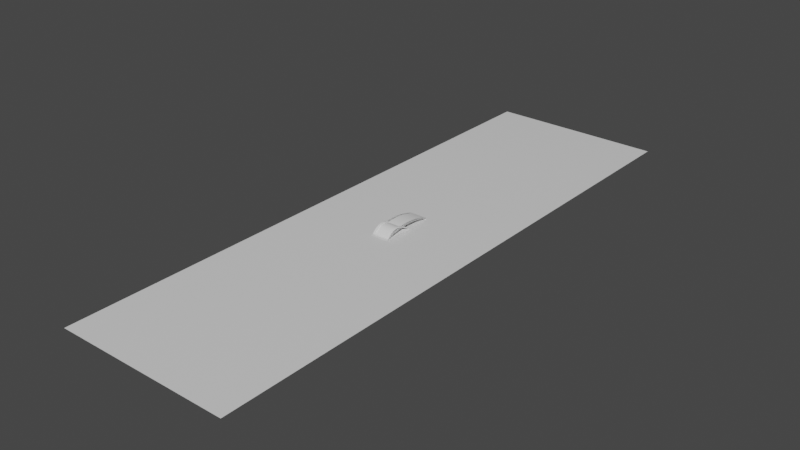 # Source: models.blend  (saved by Blender 2.93.20; exported with 4.5.12 LTS)
import bpy
from mathutils import Matrix  # noqa: F401  (used for matrix-valued properties, if any)

bpy.ops.wm.read_factory_settings(use_empty=True)
scene = bpy.context.scene
scene.name = 'Scene'

# ---- collections
col_collection = bpy.data.collections.new('Collection'); scene.collection.children.link(col_collection)
col_particles = bpy.data.collections.new('Particles'); scene.collection.children.link(col_particles)

# ---- materials (node trees are filled in below, after node groups)
mat_none = bpy.data.materials.new('None')
mat_none.use_transparent_shadow = False
mat_none.roughness = 0.2546
mat_none.specular_intensity = 0.8

# ---- node groups
ng_auto_smooth = bpy.data.node_groups.new('Auto Smooth', 'GeometryNodeTree')
_s = ng_auto_smooth.interface.new_socket(name='Geometry', in_out='OUTPUT', socket_type='NodeSocketGeometry')
_s = ng_auto_smooth.interface.new_socket(name='Geometry', in_out='INPUT', socket_type='NodeSocketGeometry')
_s = ng_auto_smooth.interface.new_socket(name='Angle', in_out='INPUT', socket_type='NodeSocketFloat')
_s.subtype = 'ANGLE'
_s.min_value = 0.0
_s.max_value = 3.142
ng_auto_smooth.is_modifier = True
_N = ng_auto_smooth.nodes; _L = ng_auto_smooth.links
n0 = _N.new('NodeGroupOutput'); n0.name = 'Group Output'; n0.location = (480, -100)
n1 = _N.new('NodeGroupInput'); n1.name = 'Group Input'; n1.location = (-420, -300)
n2 = _N.new('NodeGroupInput'); n2.name = 'Group Input.001'; n2.location = (-60, -100)
n3 = _N.new('GeometryNodeSetShadeSmooth'); n3.name = 'Set Shade Smooth'; n3.location = (120, -100)
n3.domain = 'EDGE'
n4 = _N.new('GeometryNodeSetShadeSmooth'); n4.name = 'Set Shade Smooth.001'; n4.location = (300, -100)
n5 = _N.new('GeometryNodeInputMeshEdgeAngle'); n5.name = 'Edge Angle'; n5.location = (-420, -220)
n6 = _N.new('GeometryNodeInputEdgeSmooth'); n6.name = 'Is Edge Smooth'; n6.location = (-60, -160)
n7 = _N.new('GeometryNodeInputShadeSmooth'); n7.name = 'Is Face Smooth'; n7.location = (-240, -340)
n8 = _N.new('FunctionNodeBooleanMath'); n8.name = 'Boolean Math'; n8.location = (-60, -220)
n9 = _N.new('FunctionNodeCompare'); n9.name = 'Compare'; n9.location = (-240, -180)
n9.operation = 'LESS_EQUAL'
_L.new(n5.outputs[0], n9.inputs[0])
_L.new(n4.outputs[0], n0.inputs[0])
_L.new(n1.outputs[1], n9.inputs[1])
_L.new(n9.outputs[0], n8.inputs[0])
_L.new(n7.outputs[0], n8.inputs[1])
_L.new(n2.outputs[0], n3.inputs[0])
_L.new(n6.outputs[0], n3.inputs[1])
_L.new(n3.outputs[0], n4.inputs[0])
_L.new(n8.outputs[0], n3.inputs[2])
n0.is_active_output = True

# ---- material node trees
mat_none.use_nodes = True; mat_none.node_tree.nodes.clear()
_N = mat_none.node_tree.nodes; _L = mat_none.node_tree.links
n0 = _N.new('ShaderNodeBsdfPrincipled'); n0.name = 'Principled BSDF'; n0.location = (10, 300)
n0.distribution = 'GGX'
n0.subsurface_method = 'BURLEY'
n0.inputs[2].default_value = 0.2546
n0.inputs[3].default_value = 1.45
n0.inputs[13].default_value = 0.8
n0.inputs[27].default_value = (0.0, 0.0, 0.0, 1.0)
n0.inputs[28].default_value = 1.0
n1 = _N.new('ShaderNodeOutputMaterial'); n1.name = 'Material Output'; n1.location = (300, 300)
_L.new(n0.outputs[0], n1.inputs[0])
n1.is_active_output = True

# ---- world
world_world = bpy.data.worlds.new('World'); scene.world = world_world
world_world.use_nodes = True; world_world.node_tree.nodes.clear()
_N = world_world.node_tree.nodes; _L = world_world.node_tree.links
n0 = _N.new('ShaderNodeOutputWorld'); n0.name = 'World Output'; n0.location = (300, 300)
n1 = _N.new('ShaderNodeBackground'); n1.name = 'Background'; n1.location = (10, 300)
n1.inputs[0].default_value = (0.05088, 0.05088, 0.05088, 1.0)
_L.new(n1.outputs[0], n0.inputs[0])
n0.is_active_output = True
world_world.color = (0.05088, 0.05088, 0.05088)
world_world.use_sun_shadow = False
world_world.sun_shadow_jitter_overblur = 0.0

# ---- meshes
me_plane = bpy.data.meshes.new('Plane')
me_plane.from_pydata([(-0.3, -1.0, 0.0), (0.3, -1.0, 0.0), (-0.3, 1.0, 0.0), (0.3, 1.0, 0.0)], [], [(0, 1, 3, 2)])
_uv = me_plane.uv_layers.new(name='UVMap')
_uv.uv.foreach_set('vector', [0.0, 0.0, 1.0, 0.0, 1.0, 1.0, 0.0, 1.0])
me_plane.use_remesh_fix_poles = True
me_plane.use_remesh_preserve_attributes = False
me_plane.update()
me_plane_005 = bpy.data.meshes.new('Plane.005')
me_plane_005.from_pydata([(-0.5892, -0.5892, 0.0), (0.5892, -0.5892, 0.0), (-0.5892, 0.5892, 0.0), (0.5892, 0.5892, 0.0), (-0.6843, 0.465, 0.0), (-0.7565, 0.3229, 0.0), (-0.8013, 0.1656, 0.0), (-0.8165, 0.0, 0.0), (-0.8013, -0.1656, 0.0), (-0.7565, -0.3229, 0.0), (-0.6843, -0.465, 0.0), (-0.465, -0.6843, 0.0), (-0.3229, -0.7565, 0.0), (-0.1656, -0.8013, 0.0), (0.0, -0.8165, 0.0), (0.1656, -0.8013, 0.0), (0.3229, -0.7565, 0.0), (0.465, -0.6843, 0.0), (0.6843, -0.465, 0.0), (0.7565, -0.3229, 0.0), (0.8013, -0.1656, 0.0), (0.8165, 0.0, 0.0), (0.8013, 0.1656, 0.0), (0.7565, 0.3229, 0.0), (0.6843, 0.465, 0.0), (0.465, 0.6843, 0.0), (0.3229, 0.7565, 0.0), (0.1656, 0.8013, 0.0), (0.0, 0.8165, 0.0), (-0.1656, 0.8013, 0.0), (-0.3229, 0.7565, 0.0), (-0.465, 0.6843, 0.0), (-0.5488, -0.5488, 0.0), (-0.3893, -0.6256, 0.0), (-0.2037, -0.6812, 0.0), (0.0, -0.7019, 0.0), (0.2037, -0.6812, 0.0), (0.3893, -0.6256, 0.0), (0.5488, -0.5488, 0.0), (-0.6256, -0.3893, 0.0), (-0.4685, -0.4685, 0.0), (-0.2626, -0.5485, 0.0), (0.0, -0.5873, 0.0), (0.2626, -0.5485, 0.0), (0.4685, -0.4685, 0.0), (0.6256, -0.3893, 0.0), (-0.6812, -0.2037, 0.0), (-0.5485, -0.2626, 0.0), (-0.366, -0.366, 0.0), (0.0, -0.4727, 0.0), (0.366, -0.366, 0.0), (0.5485, -0.2626, 0.0), (0.6812, -0.2037, 0.0), (-0.7019, 6.418e-09, 0.0), (-0.5873, -2.387e-09, 0.0), (-0.4727, 4.563e-09, 0.0), (0.0, 0.3582, 0.0), (0.4727, 2.882e-09, 0.0), (0.5873, 0.0, 0.0), (0.7019, -3.803e-09, 0.0), (-0.6812, 0.2037, 0.0), (-0.5485, 0.2626, 0.0), (-0.366, 0.366, 0.0), (0.0, 0.4727, 0.0), (0.366, 0.366, 0.0), (0.5485, 0.2626, 0.0), (0.6812, 0.2037, 0.0), (-0.6256, 0.3893, 0.0), (-0.4685, 0.4685, 0.0), (-0.2626, 0.5485, 0.0), (0.0, 0.5873, 0.0), (0.2626, 0.5485, 0.0), (0.4685, 0.4685, 0.0), (0.6256, 0.3893, 0.0), (-0.5488, 0.5488, 0.0), (-0.3893, 0.6256, 0.0), (-0.2037, 0.6812, 0.0), (0.0, 0.7019, 0.0), (0.2037, 0.6812, 0.0), (0.3893, 0.6256, 0.0), (0.5488, 0.5488, 0.0)], [], [(32, 33, 40, 39), (33, 34, 41, 40), (34, 35, 42, 41), (35, 36, 43, 42), (36, 37, 44, 43), (37, 38, 45, 44), (39, 40, 47, 46), (40, 41, 48, 47), (41, 42, 49, 48), (42, 43, 50, 49), (43, 44, 51, 50), (44, 45, 52, 51), (46, 47, 54, 53), (47, 48, 55, 54), (48, 49, 56, 55), (49, 50, 57, 56), (50, 51, 58, 57), (51, 52, 59, 58), (53, 54, 61, 60), (54, 55, 62, 61), (55, 56, 63, 62), (56, 57, 64, 63), (57, 58, 65, 64), (58, 59, 66, 65), (60, 61, 68, 67), (61, 62, 69, 68), (62, 63, 70, 69), (63, 64, 71, 70), (64, 65, 72, 71), (65, 66, 73, 72), (67, 68, 75, 74), (68, 69, 76, 75), (69, 70, 77, 76), (70, 71, 78, 77), (71, 72, 79, 78), (72, 73, 80, 79), (0, 11, 32, 10), (11, 12, 33, 32), (12, 13, 34, 33), (13, 14, 35, 34), (14, 15, 36, 35), (15, 16, 37, 36), (16, 17, 38, 37), (17, 1, 18, 38), (38, 18, 19, 45), (45, 19, 20, 52), (52, 20, 21, 59), (59, 21, 22, 66), (66, 22, 23, 73), (73, 23, 24, 80), (80, 24, 3, 25), (79, 80, 25, 26), (78, 79, 26, 27), (77, 78, 27, 28), (76, 77, 28, 29), (75, 76, 29, 30), (74, 75, 30, 31), (4, 74, 31, 2), (5, 67, 74, 4), (6, 60, 67, 5), (7, 53, 60, 6), (8, 46, 53, 7), (9, 39, 46, 8), (10, 32, 39, 9)])
_uv = me_plane_005.uv_layers.new(name='UVMap')
_uv.uv.foreach_set('vector', [0.125, 0.125, 0.25, 0.125, 0.25, 0.25, 0.125, 0.25, 0.25, 0.125, 0.375, 0.125, 0.375, 0.25, 0.25, 0.25, 0.375, 0.125, 0.5, 0.125, 0.5, 0.25, 0.375, 0.25, 0.5, 0.125, 0.625, 0.125, 0.625, 0.25, 0.5, 0.25, 0.625, 0.125, 0.75, 0.125, 0.75, 0.25, 0.625, 0.25, 0.75, 0.125, 0.875, 0.125, 0.875, 0.25, 0.75, 0.25, 0.125, 0.25, 0.25, 0.25, 0.25, 0.375, 0.125, 0.375, 0.25, 0.25, 0.375, 0.25, 0.375, 0.375, 0.25, 0.375, 0.375, 0.25, 0.5, 0.25, 0.5, 0.375, 0.375, 0.375, 0.5, 0.25, 0.625, 0.25, 0.625, 0.375, 0.5, 0.375, 0.625, 0.25, 0.75, 0.25, 0.75, 0.375, 0.625, 0.375, 0.75, 0.25, 0.875, 0.25, 0.875, 0.375, 0.75, 0.375, 0.125, 0.375, 0.25, 0.375, 0.25, 0.5, 0.125, 0.5, 0.25, 0.375, 0.375, 0.375, 0.375, 0.5, 0.25, 0.5, 0.375, 0.375, 0.5, 0.375, 0.5, 0.5, 0.375, 0.5, 0.5, 0.375, 0.625, 0.375, 0.625, 0.5, 0.5, 0.5, 0.625, 0.375, 0.75, 0.375, 0.75, 0.5, 0.625, 0.5, 0.75, 0.375, 0.875, 0.375, 0.875, 0.5, 0.75, 0.5, 0.125, 0.5, 0.25, 0.5, 0.25, 0.625, 0.125, 0.625, 0.25, 0.5, 0.375, 0.5, 0.375, 0.625, 0.25, 0.625, 0.375, 0.5, 0.5, 0.5, 0.5, 0.625, 0.375, 0.625, 0.5, 0.5, 0.625, 0.5, 0.625, 0.625, 0.5, 0.625, 0.625, 0.5, 0.75, 0.5, 0.75, 0.625, 0.625, 0.625, 0.75, 0.5, 0.875, 0.5, 0.875, 0.625, 0.75, 0.625, 0.125, 0.625, 0.25, 0.625, 0.25, 0.75, 0.125, 0.75, 0.25, 0.625, 0.375, 0.625, 0.375, 0.75, 0.25, 0.75, 0.375, 0.625, 0.5, 0.625, 0.5, 0.75, 0.375, 0.75, 0.5, 0.625, 0.625, 0.625, 0.625, 0.75, 0.5, 0.75, 0.625, 0.625, 0.75, 0.625, 0.75, 0.75, 0.625, 0.75, 0.75, 0.625, 0.875, 0.625, 0.875, 0.75, 0.75, 0.75, 0.125, 0.75, 0.25, 0.75, 0.25, 0.875, 0.125, 0.875, 0.25, 0.75, 0.375, 0.75, 0.375, 0.875, 0.25, 0.875, 0.375, 0.75, 0.5, 0.75, 0.5, 0.875, 0.375, 0.875, 0.5, 0.75, 0.625, 0.75, 0.625, 0.875, 0.5, 0.875, 0.625, 0.75, 0.75, 0.75, 0.75, 0.875, 0.625, 0.875, 0.75, 0.75, 0.875, 0.75, 0.875, 0.875, 0.75, 0.875, 0.0, 0.0, 0.125, 0.0, 0.125, 0.125, 0.0, 0.125, 0.125, 0.0, 0.25, 0.0, 0.25, 0.125, 0.125, 0.125, 0.25, 0.0, 0.375, 0.0, 0.375, 0.125, 0.25, 0.125, 0.375, 0.0, 0.5, 0.0, 0.5, 0.125, 0.375, 0.125, 0.5, 0.0, 0.625, 0.0, 0.625, 0.125, 0.5, 0.125, 0.625, 0.0, 0.75, 0.0, 0.75, 0.125, 0.625, 0.125, 0.75, 0.0, 0.875, 0.0, 0.875, 0.125, 0.75, 0.125, 0.875, 0.0, 1.0, 0.0, 1.0, 0.125, 0.875, 0.125, 0.875, 0.125, 1.0, 0.125, 1.0, 0.25, 0.875, 0.25, 0.875, 0.25, 1.0, 0.25, 1.0, 0.375, 0.875, 0.375, 0.875, 0.375, 1.0, 0.375, 1.0, 0.5, 0.875, 0.5, 0.875, 0.5, 1.0, 0.5, 1.0, 0.625, 0.875, 0.625, 0.875, 0.625, 1.0, 0.625, 1.0, 0.75, 0.875, 0.75, 0.875, 0.75, 1.0, 0.75, 1.0, 0.875, 0.875, 0.875, 0.875, 0.875, 1.0, 0.875, 1.0, 1.0, 0.875, 1.0, 0.75, 0.875, 0.875, 0.875, 0.875, 1.0, 0.75, 1.0, 0.625, 0.875, 0.75, 0.875, 0.75, 1.0, 0.625, 1.0, 0.5, 0.875, 0.625, 0.875, 0.625, 1.0, 0.5, 1.0, 0.375, 0.875, 0.5, 0.875, 0.5, 1.0, 0.375, 1.0, 0.25, 0.875, 0.375, 0.875, 0.375, 1.0, 0.25, 1.0, 0.125, 0.875, 0.25, 0.875, 0.25, 1.0, 0.125, 1.0, 0.0, 0.875, 0.125, 0.875, 0.125, 1.0, 0.0, 1.0, 0.0, 0.75, 0.125, 0.75, 0.125, 0.875, 0.0, 0.875, 0.0, 0.625, 0.125, 0.625, 0.125, 0.75, 0.0, 0.75, 0.0, 0.5, 0.125, 0.5, 0.125, 0.625, 0.0, 0.625, 0.0, 0.375, 0.125, 0.375, 0.125, 0.5, 0.0, 0.5, 0.0, 0.25, 0.125, 0.25, 0.125, 0.375, 0.0, 0.375, 0.0, 0.125, 0.125, 0.125, 0.125, 0.25, 0.0, 0.25])
me_plane_005.use_remesh_fix_poles = True
me_plane_005.use_remesh_preserve_attributes = False
me_plane_005.update()
me_plane_001 = bpy.data.meshes.new('Plane.001')
me_plane_001.from_pydata([(-0.3, -1.0, 0.0), (0.3, -1.0, 0.0), (-0.3, 1.0, 0.0), (0.3, 1.0, 0.0), (-0.2399, 0.9391, 0.0), (-0.2399, -0.9441, 0.0), (0.2399, -0.9441, 0.0), (0.2399, 0.9391, 0.0), (-0.2399, 0.9391, 0.05), (-0.2399, -0.9441, 0.05), (0.2399, -0.9441, 0.05), (0.2399, 0.9391, 0.05), (-0.3, 1.0, 0.05), (-0.3, -1.0, 0.05), (0.3, -1.0, 0.05), (0.3, 1.0, 0.05)], [], [(5, 0, 2, 4), (6, 1, 0, 5), (7, 3, 1, 6), (4, 2, 3, 7), (9, 8, 12, 13), (10, 9, 13, 14), (11, 10, 14, 15), (8, 11, 15, 12), (5, 4, 8, 9), (3, 2, 12, 15), (0, 1, 14, 13), (4, 7, 11, 8), (6, 5, 9, 10), (1, 3, 15, 14), (2, 0, 13, 12), (7, 6, 10, 11)])
_uv = me_plane_001.uv_layers.new(name='UVMap')
_uv.uv.foreach_set('vector', [0.05145, 0.01544, 0.0, 0.0, 0.0, 1.0, 0.05145, 0.9846, 0.9485, 0.01544, 1.0, 0.0, 0.0, 0.0, 0.05145, 0.01544, 0.9485, 0.9846, 1.0, 1.0, 1.0, 0.0, 0.9485, 0.01544, 0.05145, 0.9846, 0.0, 1.0, 1.0, 1.0, 0.9485, 0.9846, 0.05145, 0.01544, 0.05145, 0.9846, 0.0, 1.0, 0.0, 0.0, 0.9485, 0.01544, 0.05145, 0.01544, 0.0, 0.0, 1.0, 0.0, 0.9485, 0.9846, 0.9485, 0.01544, 1.0, 0.0, 1.0, 1.0, 0.05145, 0.9846, 0.9485, 0.9846, 1.0, 1.0, 0.0, 1.0, 0.05145, 0.01544, 0.05145, 0.9846, 0.05145, 0.9846, 0.05145, 0.01544, 1.0, 1.0, 0.0, 1.0, 0.0, 1.0, 1.0, 1.0, 0.0, 0.0, 1.0, 0.0, 1.0, 0.0, 0.0, 0.0, 0.05145, 0.9846, 0.9485, 0.9846, 0.9485, 0.9846, 0.05145, 0.9846, 0.9485, 0.01544, 0.05145, 0.01544, 0.05145, 0.01544, 0.9485, 0.01544, 1.0, 0.0, 1.0, 1.0, 1.0, 1.0, 1.0, 0.0, 0.0, 1.0, 0.0, 0.0, 0.0, 0.0, 0.0, 1.0, 0.9485, 0.9846, 0.9485, 0.01544, 0.9485, 0.01544, 0.9485, 0.9846])
me_plane_001.use_remesh_fix_poles = True
me_plane_001.use_remesh_preserve_attributes = False
me_plane_001.update()
me_circle = bpy.data.meshes.new('Circle')
me_circle.from_pydata([(2.137e-08, 0.82, 0.0), (-0.16, 0.8042, 0.0), (-0.3138, 0.7576, 0.0), (-0.4556, 0.6818, 0.0), (-0.5798, 0.5798, 0.0), (-0.6818, 0.4556, 0.0), (-0.7576, 0.3138, 0.0), (-0.8042, 0.16, 0.0), (-0.82, -2.914e-08, 0.0), (-0.8042, -0.16, 0.0), (-0.7576, -0.3138, 0.0), (-0.6818, -0.4556, 0.0), (-0.5798, -0.5798, 0.0), (-0.4556, -0.6818, 0.0), (-0.3138, -0.7576, 0.0), (-0.16, -0.8042, 0.0), (9.306e-08, -0.82, 0.0), (0.16, -0.8042, 0.0), (0.3138, -0.7576, 0.0), (0.4556, -0.6818, 0.0), (0.5798, -0.5798, 0.0), (0.6818, -0.4556, 0.0), (0.7576, -0.3138, 0.0), (0.8042, -0.16, 0.0), (0.82, 1.648e-08, 0.0), (0.8042, 0.16, 0.0), (0.7576, 0.3138, 0.0), (0.6818, 0.4556, 0.0), (0.5798, 0.5798, 0.0), (0.4556, 0.6818, 0.0), (0.3138, 0.7576, 0.0), (0.16, 0.8042, 0.0), (-0.1486, 0.7472, 0.0), (2.934e-08, 0.7619, 0.0), (-0.2916, 0.7039, 0.0), (-0.4233, 0.6335, 0.0), (-0.5387, 0.5387, 0.0), (-0.6335, 0.4233, 0.0), (-0.7039, 0.2916, 0.0), (-0.7472, 0.1486, 0.0), (-0.7619, -2.763e-08, 0.0), (-0.7472, -0.1486, 0.0), (-0.7039, -0.2916, 0.0), (-0.6335, -0.4233, 0.0), (-0.5387, -0.5387, 0.0), (-0.4233, -0.6335, 0.0), (-0.2916, -0.7039, 0.0), (-0.1486, -0.7472, 0.0), (9.016e-08, -0.7619, 0.0), (0.1486, -0.7472, 0.0), (0.2916, -0.7039, 0.0), (0.4233, -0.6335, 0.0), (0.5387, -0.5387, 0.0), (0.6335, -0.4233, 0.0), (0.7039, -0.2916, 0.0), (0.7472, -0.1486, 0.0), (0.7619, 1.632e-08, 0.0), (0.7472, 0.1486, 0.0), (0.7039, 0.2916, 0.0), (0.6335, 0.4233, 0.0), (0.5387, 0.5387, 0.0), (0.4233, 0.6335, 0.0), (0.2916, 0.7039, 0.0), (0.1486, 0.7472, 0.0), (-0.1486, 0.7472, 0.05), (2.934e-08, 0.7619, 0.05), (-0.2916, 0.7039, 0.05), (-0.4233, 0.6335, 0.05), (-0.5387, 0.5387, 0.05), (-0.6335, 0.4233, 0.05), (-0.7039, 0.2916, 0.05), (-0.7472, 0.1486, 0.05), (-0.7619, -2.763e-08, 0.05), (-0.7472, -0.1486, 0.05), (-0.7039, -0.2916, 0.05), (-0.6335, -0.4233, 0.05), (-0.5387, -0.5387, 0.05), (-0.4233, -0.6335, 0.05), (-0.2916, -0.7039, 0.05), (-0.1486, -0.7472, 0.05), (9.016e-08, -0.7619, 0.05), (0.1486, -0.7472, 0.05), (0.2916, -0.7039, 0.05), (0.4233, -0.6335, 0.05), (0.5387, -0.5387, 0.05), (0.6335, -0.4233, 0.05), (0.7039, -0.2916, 0.05), (0.7472, -0.1486, 0.05), (0.7619, 1.632e-08, 0.05), (0.7472, 0.1486, 0.05), (0.7039, 0.2916, 0.05), (0.6335, 0.4233, 0.05), (0.5387, 0.5387, 0.05), (0.4233, 0.6335, 0.05), (0.2916, 0.7039, 0.05), (0.1486, 0.7472, 0.05), (-0.16, 0.8042, 0.05), (2.137e-08, 0.82, 0.05), (-0.3138, 0.7576, 0.05), (-0.4556, 0.6818, 0.05), (-0.5798, 0.5798, 0.05), (-0.6818, 0.4556, 0.05), (-0.7576, 0.3138, 0.05), (-0.8042, 0.16, 0.05), (-0.82, -2.914e-08, 0.05), (-0.8042, -0.16, 0.05), (-0.7576, -0.3138, 0.05), (-0.6818, -0.4556, 0.05), (-0.5798, -0.5798, 0.05), (-0.4556, -0.6818, 0.05), (-0.3138, -0.7576, 0.05), (-0.16, -0.8042, 0.05), (9.306e-08, -0.82, 0.05), (0.16, -0.8042, 0.05), (0.3138, -0.7576, 0.05), (0.4556, -0.6818, 0.05), (0.5798, -0.5798, 0.05), (0.6818, -0.4556, 0.05), (0.7576, -0.3138, 0.05), (0.8042, -0.16, 0.05), (0.82, 1.648e-08, 0.05), (0.8042, 0.16, 0.05), (0.7576, 0.3138, 0.05), (0.6818, 0.4556, 0.05), (0.5798, 0.5798, 0.05), (0.4556, 0.6818, 0.05), (0.3138, 0.7576, 0.05), (0.16, 0.8042, 0.05)], [], [(32, 1, 0, 33), (34, 2, 1, 32), (35, 3, 2, 34), (36, 4, 3, 35), (37, 5, 4, 36), (38, 6, 5, 37), (39, 7, 6, 38), (40, 8, 7, 39), (41, 9, 8, 40), (42, 10, 9, 41), (43, 11, 10, 42), (44, 12, 11, 43), (45, 13, 12, 44), (46, 14, 13, 45), (47, 15, 14, 46), (48, 16, 15, 47), (49, 17, 16, 48), (50, 18, 17, 49), (51, 19, 18, 50), (52, 20, 19, 51), (53, 21, 20, 52), (54, 22, 21, 53), (55, 23, 22, 54), (56, 24, 23, 55), (57, 25, 24, 56), (58, 26, 25, 57), (59, 27, 26, 58), (60, 28, 27, 59), (61, 29, 28, 60), (62, 30, 29, 61), (63, 31, 30, 62), (33, 0, 31, 63), (64, 65, 97, 96), (66, 64, 96, 98), (67, 66, 98, 99), (68, 67, 99, 100), (69, 68, 100, 101), (70, 69, 101, 102), (71, 70, 102, 103), (72, 71, 103, 104), (73, 72, 104, 105), (74, 73, 105, 106), (75, 74, 106, 107), (76, 75, 107, 108), (77, 76, 108, 109), (78, 77, 109, 110), (79, 78, 110, 111), (80, 79, 111, 112), (81, 80, 112, 113), (82, 81, 113, 114), (83, 82, 114, 115), (84, 83, 115, 116), (85, 84, 116, 117), (86, 85, 117, 118), (87, 86, 118, 119), (88, 87, 119, 120), (89, 88, 120, 121), (90, 89, 121, 122), (91, 90, 122, 123), (92, 91, 123, 124), (93, 92, 124, 125), (94, 93, 125, 126), (95, 94, 126, 127), (65, 95, 127, 97), (19, 20, 116, 115), (58, 57, 89, 90), (20, 21, 117, 116), (59, 58, 90, 91), (32, 33, 65, 64), (21, 22, 118, 117), (60, 59, 91, 92), (34, 32, 64, 66), (22, 23, 119, 118), (61, 60, 92, 93), (35, 34, 66, 67), (23, 24, 120, 119), (62, 61, 93, 94), (36, 35, 67, 68), (24, 25, 121, 120), (63, 62, 94, 95), (37, 36, 68, 69), (25, 26, 122, 121), (33, 63, 95, 65), (38, 37, 69, 70), (26, 27, 123, 122), (0, 1, 96, 97), (39, 38, 70, 71), (27, 28, 124, 123), (1, 2, 98, 96), (40, 39, 71, 72), (28, 29, 125, 124), (2, 3, 99, 98), (41, 40, 72, 73), (29, 30, 126, 125), (3, 4, 100, 99), (42, 41, 73, 74), (30, 31, 127, 126), (4, 5, 101, 100), (43, 42, 74, 75), (31, 0, 97, 127), (5, 6, 102, 101), (44, 43, 75, 76), (6, 7, 103, 102), (45, 44, 76, 77), (7, 8, 104, 103), (46, 45, 77, 78), (8, 9, 105, 104), (47, 46, 78, 79), (9, 10, 106, 105), (48, 47, 79, 80), (10, 11, 107, 106), (49, 48, 80, 81), (11, 12, 108, 107), (50, 49, 81, 82), (12, 13, 109, 108), (51, 50, 82, 83), (13, 14, 110, 109), (52, 51, 83, 84), (14, 15, 111, 110), (53, 52, 84, 85), (15, 16, 112, 111), (54, 53, 85, 86), (16, 17, 113, 112), (55, 54, 86, 87), (17, 18, 114, 113), (56, 55, 87, 88), (18, 19, 115, 114), (57, 56, 88, 89)])
_uv = me_circle.uv_layers.new(name='UVMap')
_uv.uv.foreach_set('vector', [0.0, 0.0, 0.0, 0.0, 0.0, 0.0, 0.0, 0.0, 0.0, 0.0, 0.0, 0.0, 0.0, 0.0, 0.0, 0.0, 0.0, 0.0, 0.0, 0.0, 0.0, 0.0, 0.0, 0.0, 0.0, 0.0, 0.0, 0.0, 0.0, 0.0, 0.0, 0.0, 0.0, 0.0, 0.0, 0.0, 0.0, 0.0, 0.0, 0.0, 0.0, 0.0, 0.0, 0.0, 0.0, 0.0, 0.0, 0.0, 0.0, 0.0, 0.0, 0.0, 0.0, 0.0, 0.0, 0.0, 0.0, 0.0, 0.0, 0.0, 0.0, 0.0, 0.0, 0.0, 0.0, 0.0, 0.0, 0.0, 0.0, 0.0, 0.0, 0.0, 0.0, 0.0, 0.0, 0.0, 0.0, 0.0, 0.0, 0.0, 0.0, 0.0, 0.0, 0.0, 0.0, 0.0, 0.0, 0.0, 0.0, 0.0, 0.0, 0.0, 0.0, 0.0, 0.0, 0.0, 0.0, 0.0, 0.0, 0.0, 0.0, 0.0, 0.0, 0.0, 0.0, 0.0, 0.0, 0.0, 0.0, 0.0, 0.0, 0.0, 0.0, 0.0, 0.0, 0.0, 0.0, 0.0, 0.0, 0.0, 0.0, 0.0, 0.0, 0.0, 0.0, 0.0, 0.0, 0.0, 0.0, 0.0, 0.0, 0.0, 0.0, 0.0, 0.0, 0.0, 0.0, 0.0, 0.0, 0.0, 0.0, 0.0, 0.0, 0.0, 0.0, 0.0, 0.0, 0.0, 0.0, 0.0, 0.0, 0.0, 0.0, 0.0, 0.0, 0.0, 0.0, 0.0, 0.0, 0.0, 0.0, 0.0, 0.0, 0.0, 0.0, 0.0, 0.0, 0.0, 0.0, 0.0, 0.0, 0.0, 0.0, 0.0, 0.0, 0.0, 0.0, 0.0, 0.0, 0.0, 0.0, 0.0, 0.0, 0.0, 0.0, 0.0, 0.0, 0.0, 0.0, 0.0, 0.0, 0.0, 0.0, 0.0, 0.0, 0.0, 0.0, 0.0, 0.0, 0.0, 0.0, 0.0, 0.0, 0.0, 0.0, 0.0, 0.0, 0.0, 0.0, 0.0, 0.0, 0.0, 0.0, 0.0, 0.0, 0.0, 0.0, 0.0, 0.0, 0.0, 0.0, 0.0, 0.0, 0.0, 0.0, 0.0, 0.0, 0.0, 0.0, 0.0, 0.0, 0.0, 0.0, 0.0, 0.0, 0.0, 0.0, 0.0, 0.0, 0.0, 0.0, 0.0, 0.0, 0.0, 0.0, 0.0, 0.0, 0.0, 0.0, 0.0, 0.0, 0.0, 0.0, 0.0, 0.0, 0.0, 0.0, 0.0, 0.0, 0.0, 0.0, 0.0, 0.0, 0.0, 0.0, 0.0, 0.0, 0.0, 0.0, 0.0, 0.0, 0.0, 0.0, 0.0, 0.0, 0.0, 0.0, 0.0, 0.0, 0.0, 0.0, 0.0, 0.0, 0.0, 0.0, 0.0, 0.0, 0.0, 0.0, 0.0, 0.0, 0.0, 0.0, 0.0, 0.0, 0.0, 0.0, 0.0, 0.0, 0.0, 0.0, 0.0, 0.0, 0.0, 0.0, 0.0, 0.0, 0.0, 0.0, 0.0, 0.0, 0.0, 0.0, 0.0, 0.0, 0.0, 0.0, 0.0, 0.0, 0.0, 0.0, 0.0, 0.0, 0.0, 0.0, 0.0, 0.0, 0.0, 0.0, 0.0, 0.0, 0.0, 0.0, 0.0, 0.0, 0.0, 0.0, 0.0, 0.0, 0.0, 0.0, 0.0, 0.0, 0.0, 0.0, 0.0, 0.0, 0.0, 0.0, 0.0, 0.0, 0.0, 0.0, 0.0, 0.0, 0.0, 0.0, 0.0, 0.0, 0.0, 0.0, 0.0, 0.0, 0.0, 0.0, 0.0, 0.0, 0.0, 0.0, 0.0, 0.0, 0.0, 0.0, 0.0, 0.0, 0.0, 0.0, 0.0, 0.0, 0.0, 0.0, 0.0, 0.0, 0.0, 0.0, 0.0, 0.0, 0.0, 0.0, 0.0, 0.0, 0.0, 0.0, 0.0, 0.0, 0.0, 0.0, 0.0, 0.0, 0.0, 0.0, 0.0, 0.0, 0.0, 0.0, 0.0, 0.0, 0.0, 0.0, 0.0, 0.0, 0.0, 0.0, 0.0, 0.0, 0.0, 0.0, 0.0, 0.0, 0.0, 0.0, 0.0, 0.0, 0.0, 0.0, 0.0, 0.0, 0.0, 0.0, 0.0, 0.0, 0.0, 0.0, 0.0, 0.0, 0.0, 0.0, 0.0, 0.0, 0.0, 0.0, 0.0, 0.0, 0.0, 0.0, 0.0, 0.0, 0.0, 0.0, 0.0, 0.0, 0.0, 0.0, 0.0, 0.0, 0.0, 0.0, 0.0, 0.0, 0.0, 0.0, 0.0, 0.0, 0.0, 0.0, 0.0, 0.0, 0.0, 0.0, 0.0, 0.0, 0.0, 0.0, 0.0, 0.0, 0.0, 0.0, 0.0, 0.0, 0.0, 0.0, 0.0, 0.0, 0.0, 0.0, 0.0, 0.0, 0.0, 0.0, 0.0, 0.0, 0.0, 0.0, 0.0, 0.0, 0.0, 0.0, 0.0, 0.0, 0.0, 0.0, 0.0, 0.0, 0.0, 0.0, 0.0, 0.0, 0.0, 0.0, 0.0, 0.0, 0.0, 0.0, 0.0, 0.0, 0.0, 0.0, 0.0, 0.0, 0.0, 0.0, 0.0, 0.0, 0.0, 0.0, 0.0, 0.0, 0.0, 0.0, 0.0, 0.0, 0.0, 0.0, 0.0, 0.0, 0.0, 0.0, 0.0, 0.0, 0.0, 0.0, 0.0, 0.0, 0.0, 0.0, 0.0, 0.0, 0.0, 0.0, 0.0, 0.0, 0.0, 0.0, 0.0, 0.0, 0.0, 0.0, 0.0, 0.0, 0.0, 0.0, 0.0, 0.0, 0.0, 0.0, 0.0, 0.0, 0.0, 0.0, 0.0, 0.0, 0.0, 0.0, 0.0, 0.0, 0.0, 0.0, 0.0, 0.0, 0.0, 0.0, 0.0, 0.0, 0.0, 0.0, 0.0, 0.0, 0.0, 0.0, 0.0, 0.0, 0.0, 0.0, 0.0, 0.0, 0.0, 0.0, 0.0, 0.0, 0.0, 0.0, 0.0, 0.0, 0.0, 0.0, 0.0, 0.0, 0.0, 0.0, 0.0, 0.0, 0.0, 0.0, 0.0, 0.0, 0.0, 0.0, 0.0, 0.0, 0.0, 0.0, 0.0, 0.0, 0.0, 0.0, 0.0, 0.0, 0.0, 0.0, 0.0, 0.0, 0.0, 0.0, 0.0, 0.0, 0.0, 0.0, 0.0, 0.0, 0.0, 0.0, 0.0, 0.0, 0.0, 0.0, 0.0, 0.0, 0.0, 0.0, 0.0, 0.0, 0.0, 0.0, 0.0, 0.0, 0.0, 0.0, 0.0, 0.0, 0.0, 0.0, 0.0, 0.0, 0.0, 0.0, 0.0, 0.0, 0.0, 0.0, 0.0, 0.0, 0.0, 0.0, 0.0, 0.0, 0.0, 0.0, 0.0, 0.0, 0.0, 0.0, 0.0, 0.0, 0.0, 0.0, 0.0, 0.0, 0.0, 0.0, 0.0, 0.0, 0.0, 0.0, 0.0, 0.0, 0.0, 0.0, 0.0, 0.0, 0.0, 0.0, 0.0, 0.0, 0.0, 0.0, 0.0, 0.0, 0.0, 0.0, 0.0, 0.0, 0.0, 0.0, 0.0, 0.0, 0.0, 0.0, 0.0, 0.0, 0.0, 0.0, 0.0, 0.0, 0.0, 0.0, 0.0, 0.0, 0.0, 0.0, 0.0, 0.0, 0.0, 0.0, 0.0, 0.0, 0.0, 0.0, 0.0, 0.0, 0.0, 0.0, 0.0, 0.0, 0.0, 0.0, 0.0, 0.0, 0.0, 0.0, 0.0, 0.0, 0.0, 0.0, 0.0, 0.0, 0.0, 0.0, 0.0, 0.0, 0.0, 0.0, 0.0, 0.0, 0.0, 0.0, 0.0, 0.0, 0.0, 0.0, 0.0, 0.0, 0.0, 0.0, 0.0, 0.0, 0.0, 0.0, 0.0, 0.0, 0.0, 0.0, 0.0, 0.0, 0.0, 0.0, 0.0, 0.0, 0.0, 0.0, 0.0, 0.0, 0.0, 0.0, 0.0, 0.0, 0.0, 0.0, 0.0, 0.0, 0.0, 0.0, 0.0, 0.0, 0.0, 0.0, 0.0, 0.0, 0.0, 0.0, 0.0, 0.0, 0.0, 0.0, 0.0, 0.0, 0.0, 0.0, 0.0, 0.0, 0.0, 0.0, 0.0, 0.0, 0.0, 0.0, 0.0, 0.0, 0.0, 0.0, 0.0, 0.0, 0.0, 0.0, 0.0, 0.0, 0.0, 0.0, 0.0, 0.0, 0.0, 0.0, 0.0, 0.0, 0.0, 0.0, 0.0, 0.0, 0.0, 0.0, 0.0, 0.0, 0.0, 0.0, 0.0, 0.0, 0.0, 0.0, 0.0, 0.0, 0.0, 0.0, 0.0, 0.0, 0.0, 0.0, 0.0, 0.0, 0.0, 0.0, 0.0, 0.0, 0.0, 0.0, 0.0, 0.0, 0.0, 0.0, 0.0, 0.0, 0.0, 0.0, 0.0, 0.0, 0.0, 0.0, 0.0, 0.0, 0.0, 0.0, 0.0, 0.0, 0.0, 0.0, 0.0, 0.0, 0.0, 0.0, 0.0, 0.0, 0.0, 0.0, 0.0, 0.0, 0.0, 0.0, 0.0, 0.0, 0.0, 0.0, 0.0, 0.0, 0.0, 0.0, 0.0, 0.0, 0.0, 0.0, 0.0, 0.0, 0.0, 0.0, 0.0, 0.0, 0.0, 0.0, 0.0, 0.0, 0.0, 0.0, 0.0, 0.0, 0.0, 0.0, 0.0, 0.0, 0.0, 0.0, 0.0, 0.0, 0.0, 0.0, 0.0, 0.0, 0.0, 0.0, 0.0, 0.0, 0.0, 0.0, 0.0, 0.0, 0.0, 0.0, 0.0, 0.0, 0.0, 0.0, 0.0, 0.0, 0.0, 0.0, 0.0, 0.0, 0.0, 0.0, 0.0, 0.0, 0.0, 0.0, 0.0, 0.0, 0.0, 0.0, 0.0, 0.0, 0.0, 0.0, 0.0, 0.0, 0.0, 0.0, 0.0, 0.0, 0.0, 0.0, 0.0, 0.0, 0.0, 0.0, 0.0, 0.0, 0.0, 0.0, 0.0, 0.0, 0.0, 0.0, 0.0, 0.0, 0.0, 0.0, 0.0, 0.0, 0.0, 0.0, 0.0, 0.0, 0.0, 0.0, 0.0, 0.0, 0.0, 0.0, 0.0, 0.0, 0.0, 0.0, 0.0, 0.0, 0.0, 0.0, 0.0, 0.0, 0.0])
me_circle.use_remesh_fix_poles = True
me_circle.use_remesh_preserve_attributes = False
me_circle.update()
me_plane_002 = bpy.data.meshes.new('Plane.002')
me_plane_002.from_pydata([(-0.3, -1.02, 0.0), (0.31, -1.02, 0.0), (-0.3, 1.02, 0.0), (0.31, 1.02, 0.0)], [], [(0, 1, 3, 2)])
_uv = me_plane_002.uv_layers.new(name='UVMap')
_uv.uv.foreach_set('vector', [0.0, 0.0, 1.0, 0.0, 1.0, 1.0, 0.0, 1.0])
me_plane_002.use_remesh_fix_poles = True
me_plane_002.use_remesh_preserve_attributes = False
me_plane_002.update()
me_beziercurve = bpy.data.meshes.new('BezierCurve')
me_beziercurve.from_pydata([(-0.2925, -0.8892, 1.863e-08), (0.2925, -0.8892, -2.235e-08), (-0.2925, -0.8115, 0.07644), (0.2925, -0.8115, 0.07644), (-0.2925, -0.7362, 0.1343), (0.2925, -0.7362, 0.1343), (-0.2925, -0.663, 0.1752), (0.2925, -0.663, 0.1752), (-0.2925, -0.5916, 0.2007), (0.2925, -0.5916, 0.2007), (-0.2925, -0.5217, 0.2125), (0.2925, -0.5217, 0.2125), (-0.2925, -0.4531, 0.2122), (0.2925, -0.4531, 0.2122), (-0.2925, -0.3854, 0.2015), (0.2925, -0.3854, 0.2015), (-0.2925, -0.3185, 0.182), (0.2925, -0.3185, 0.182), (-0.2925, -0.2519, 0.1553), (0.2925, -0.2519, 0.1553), (-0.2925, -0.1855, 0.123), (0.2925, -0.1855, 0.123), (-0.2925, -0.1189, 0.08678), (0.2925, -0.1189, 0.08678), (-0.2925, -0.05185, 0.04826), (0.2925, -0.05185, 0.04826), (-0.2925, 0.0159, 0.009077), (0.2925, 0.0159, 0.009077), (-0.2925, 0.08465, -0.02915), (0.2925, 0.08465, -0.02915), (-0.2925, 0.1547, -0.06478), (0.2925, 0.1547, -0.06478), (-0.2925, 0.2263, -0.0962), (0.2925, 0.2263, -0.0962), (-0.2925, 0.2997, -0.1218), (0.2925, 0.2997, -0.1218), (-0.2925, 0.3753, -0.1399), (0.2925, 0.3753, -0.1399), (-0.2925, 0.4533, -0.1488), (0.2925, 0.4533, -0.1488), (-0.2925, 0.534, -0.1471), (0.2925, 0.534, -0.1471), (-0.2925, 0.6176, -0.1329), (0.2925, 0.6176, -0.1329), (-0.2925, 0.7045, -0.1048), (0.2925, 0.7045, -0.1048), (-0.2925, 0.7949, -0.06103), (0.2925, 0.7949, -0.06103), (-0.2925, 0.8892, 1.863e-08), (0.2925, 0.8892, -2.235e-08), (-0.2925, -0.8939, 0.004222), (0.2925, -0.8939, 0.004222), (-0.2925, -0.8102, 0.08567), (0.2925, -0.8102, 0.08567), (-0.2925, -0.7349, 0.1435), (0.2925, -0.7349, 0.1435), (-0.2925, -0.6617, 0.1844), (0.2925, -0.6617, 0.1844), (-0.2925, -0.5903, 0.2099), (0.2925, -0.5903, 0.2099), (-0.2925, -0.5204, 0.2217), (0.2925, -0.5204, 0.2217), (-0.2925, -0.4518, 0.2215), (0.2925, -0.4518, 0.2215), (-0.2925, -0.3841, 0.2108), (0.2925, -0.3841, 0.2108), (-0.2925, -0.3172, 0.1912), (0.2925, -0.3172, 0.1912), (-0.2925, -0.2506, 0.1645), (0.2925, -0.2506, 0.1645), (-0.2925, -0.1842, 0.1322), (0.2925, -0.1842, 0.1322), (-0.2925, -0.1176, 0.096), (0.2925, -0.1176, 0.096), (-0.2925, -0.05056, 0.05748), (0.2925, -0.05056, 0.05748), (-0.2925, 0.01718, 0.0183), (0.2925, 0.01718, 0.0183), (-0.2925, 0.08593, -0.01993), (0.2925, 0.08593, -0.01993), (-0.2925, 0.156, -0.05556), (0.2925, 0.156, -0.05556), (-0.2925, 0.2276, -0.08698), (0.2925, 0.2276, -0.08698), (-0.2925, 0.301, -0.1125), (0.2925, 0.301, -0.1125), (-0.2925, 0.3766, -0.1306), (0.2925, 0.3766, -0.1306), (-0.2925, 0.4546, -0.1396), (0.2925, 0.4546, -0.1396), (-0.2925, 0.5352, -0.1378), (0.2925, 0.5352, -0.1378), (-0.2925, 0.6189, -0.1237), (0.2925, 0.6189, -0.1237), (-0.2925, 0.7058, -0.09557), (0.2925, 0.7058, -0.09557), (-0.2925, 0.7962, -0.05181), (0.2925, 0.7962, -0.05181), (-0.2925, 0.8841, 0.006153), (0.2925, 0.8841, 0.006153)], [], [(1, 0, 2, 3), (3, 2, 4, 5), (5, 4, 6, 7), (7, 6, 8, 9), (9, 8, 10, 11), (11, 10, 12, 13), (13, 12, 14, 15), (15, 14, 16, 17), (17, 16, 18, 19), (19, 18, 20, 21), (21, 20, 22, 23), (23, 22, 24, 25), (25, 24, 26, 27), (27, 26, 28, 29), (29, 28, 30, 31), (31, 30, 32, 33), (33, 32, 34, 35), (35, 34, 36, 37), (37, 36, 38, 39), (39, 38, 40, 41), (41, 40, 42, 43), (43, 42, 44, 45), (45, 44, 46, 47), (47, 46, 48, 49), (51, 53, 52, 50), (53, 55, 54, 52), (55, 57, 56, 54), (57, 59, 58, 56), (59, 61, 60, 58), (61, 63, 62, 60), (63, 65, 64, 62), (65, 67, 66, 64), (67, 69, 68, 66), (69, 71, 70, 68), (71, 73, 72, 70), (73, 75, 74, 72), (75, 77, 76, 74), (77, 79, 78, 76), (79, 81, 80, 78), (81, 83, 82, 80), (83, 85, 84, 82), (85, 87, 86, 84), (87, 89, 88, 86), (89, 91, 90, 88), (91, 93, 92, 90), (93, 95, 94, 92), (95, 97, 96, 94), (97, 99, 98, 96), (7, 9, 59, 57), (25, 27, 77, 75), (43, 45, 95, 93), (16, 14, 64, 66), (34, 32, 82, 84), (17, 19, 69, 67), (35, 37, 87, 85), (8, 6, 56, 58), (26, 24, 74, 76), (44, 42, 92, 94), (9, 11, 61, 59), (27, 29, 79, 77), (45, 47, 97, 95), (0, 1, 51, 50), (18, 16, 66, 68), (36, 34, 84, 86), (1, 3, 53, 51), (19, 21, 71, 69), (37, 39, 89, 87), (10, 8, 58, 60), (28, 26, 76, 78), (46, 44, 94, 96), (11, 13, 63, 61), (29, 31, 81, 79), (47, 49, 99, 97), (2, 0, 50, 52), (20, 18, 68, 70), (38, 36, 86, 88), (49, 48, 98, 99), (3, 5, 55, 53), (21, 23, 73, 71), (39, 41, 91, 89), (12, 10, 60, 62), (30, 28, 78, 80), (48, 46, 96, 98), (13, 15, 65, 63), (31, 33, 83, 81), (4, 2, 52, 54), (22, 20, 70, 72), (40, 38, 88, 90), (5, 7, 57, 55), (23, 25, 75, 73), (41, 43, 93, 91), (14, 12, 62, 64), (32, 30, 80, 82), (15, 17, 67, 65), (33, 35, 85, 83), (6, 4, 54, 56), (24, 22, 72, 74), (42, 40, 90, 92)])
me_beziercurve.polygons.foreach_set('use_smooth', [True] * 98)
_uv = me_beziercurve.uv_layers.new(name='UVMap')
_uv.uv.foreach_set('vector', [0.0, 1.0, 0.0, 0.0, 0.04167, 0.0, 0.04167, 1.0, 0.04167, 1.0, 0.04167, 0.0, 0.08333, 0.0, 0.08333, 1.0, 0.08333, 1.0, 0.08333, 0.0, 0.125, 0.0, 0.125, 1.0, 0.125, 1.0, 0.125, 0.0, 0.1667, 0.0, 0.1667, 1.0, 0.1667, 1.0, 0.1667, 0.0, 0.2083, 0.0, 0.2083, 1.0, 0.2083, 1.0, 0.2083, 0.0, 0.25, 0.0, 0.25, 1.0, 0.25, 1.0, 0.25, 0.0, 0.2917, 0.0, 0.2917, 1.0, 0.2917, 1.0, 0.2917, 0.0, 0.3333, 0.0, 0.3333, 1.0, 0.3333, 1.0, 0.3333, 0.0, 0.375, 0.0, 0.375, 1.0, 0.375, 1.0, 0.375, 0.0, 0.4167, 0.0, 0.4167, 1.0, 0.4167, 1.0, 0.4167, 0.0, 0.4583, 0.0, 0.4583, 1.0, 0.4583, 1.0, 0.4583, 0.0, 0.5, 0.0, 0.5, 1.0, 0.5, 1.0, 0.5, 0.0, 0.5417, 0.0, 0.5417, 1.0, 0.5417, 1.0, 0.5417, 0.0, 0.5833, 0.0, 0.5833, 1.0, 0.5833, 1.0, 0.5833, 0.0, 0.625, 0.0, 0.625, 1.0, 0.625, 1.0, 0.625, 0.0, 0.6667, 0.0, 0.6667, 1.0, 0.6667, 1.0, 0.6667, 0.0, 0.7083, 0.0, 0.7083, 1.0, 0.7083, 1.0, 0.7083, 0.0, 0.75, 0.0, 0.75, 1.0, 0.75, 1.0, 0.75, 0.0, 0.7917, 0.0, 0.7917, 1.0, 0.7917, 1.0, 0.7917, 0.0, 0.8333, 0.0, 0.8333, 1.0, 0.8333, 1.0, 0.8333, 0.0, 0.875, 0.0, 0.875, 1.0, 0.875, 1.0, 0.875, 0.0, 0.9167, 0.0, 0.9167, 1.0, 0.9167, 1.0, 0.9167, 0.0, 0.9583, 0.0, 0.9583, 1.0, 0.9583, 1.0, 0.9583, 0.0, 1.0, 0.0, 1.0, 1.0, 0.0, 1.0, 0.04167, 1.0, 0.04167, 0.0, 0.0, 0.0, 0.04167, 1.0, 0.08333, 1.0, 0.08333, 0.0, 0.04167, 0.0, 0.08333, 1.0, 0.125, 1.0, 0.125, 0.0, 0.08333, 0.0, 0.125, 1.0, 0.1667, 1.0, 0.1667, 0.0, 0.125, 0.0, 0.1667, 1.0, 0.2083, 1.0, 0.2083, 0.0, 0.1667, 0.0, 0.2083, 1.0, 0.25, 1.0, 0.25, 0.0, 0.2083, 0.0, 0.25, 1.0, 0.2917, 1.0, 0.2917, 0.0, 0.25, 0.0, 0.2917, 1.0, 0.3333, 1.0, 0.3333, 0.0, 0.2917, 0.0, 0.3333, 1.0, 0.375, 1.0, 0.375, 0.0, 0.3333, 0.0, 0.375, 1.0, 0.4167, 1.0, 0.4167, 0.0, 0.375, 0.0, 0.4167, 1.0, 0.4583, 1.0, 0.4583, 0.0, 0.4167, 0.0, 0.4583, 1.0, 0.5, 1.0, 0.5, 0.0, 0.4583, 0.0, 0.5, 1.0, 0.5417, 1.0, 0.5417, 0.0, 0.5, 0.0, 0.5417, 1.0, 0.5833, 1.0, 0.5833, 0.0, 0.5417, 0.0, 0.5833, 1.0, 0.625, 1.0, 0.625, 0.0, 0.5833, 0.0, 0.625, 1.0, 0.6667, 1.0, 0.6667, 0.0, 0.625, 0.0, 0.6667, 1.0, 0.7083, 1.0, 0.7083, 0.0, 0.6667, 0.0, 0.7083, 1.0, 0.75, 1.0, 0.75, 0.0, 0.7083, 0.0, 0.75, 1.0, 0.7917, 1.0, 0.7917, 0.0, 0.75, 0.0, 0.7917, 1.0, 0.8333, 1.0, 0.8333, 0.0, 0.7917, 0.0, 0.8333, 1.0, 0.875, 1.0, 0.875, 0.0, 0.8333, 0.0, 0.875, 1.0, 0.9167, 1.0, 0.9167, 0.0, 0.875, 0.0, 0.9167, 1.0, 0.9583, 1.0, 0.9583, 0.0, 0.9167, 0.0, 0.9583, 1.0, 1.0, 1.0, 1.0, 0.0, 0.9583, 0.0, 0.125, 1.0, 0.1667, 1.0, 0.1667, 1.0, 0.125, 1.0, 0.5, 1.0, 0.5417, 1.0, 0.5417, 1.0, 0.5, 1.0, 0.875, 1.0, 0.9167, 1.0, 0.9167, 1.0, 0.875, 1.0, 0.3333, 0.0, 0.2917, 0.0, 0.2917, 0.0, 0.3333, 0.0, 0.7083, 0.0, 0.6667, 0.0, 0.6667, 0.0, 0.7083, 0.0, 0.3333, 1.0, 0.375, 1.0, 0.375, 1.0, 0.3333, 1.0, 0.7083, 1.0, 0.75, 1.0, 0.75, 1.0, 0.7083, 1.0, 0.1667, 0.0, 0.125, 0.0, 0.125, 0.0, 0.1667, 0.0, 0.5417, 0.0, 0.5, 0.0, 0.5, 0.0, 0.5417, 0.0, 0.9167, 0.0, 0.875, 0.0, 0.875, 0.0, 0.9167, 0.0, 0.1667, 1.0, 0.2083, 1.0, 0.2083, 1.0, 0.1667, 1.0, 0.5417, 1.0, 0.5833, 1.0, 0.5833, 1.0, 0.5417, 1.0, 0.9167, 1.0, 0.9583, 1.0, 0.9583, 1.0, 0.9167, 1.0, 0.0, 0.0, 0.0, 1.0, 0.0, 1.0, 0.0, 0.0, 0.375, 0.0, 0.3333, 0.0, 0.3333, 0.0, 0.375, 0.0, 0.75, 0.0, 0.7083, 0.0, 0.7083, 0.0, 0.75, 0.0, 0.0, 1.0, 0.04167, 1.0, 0.04167, 1.0, 0.0, 1.0, 0.375, 1.0, 0.4167, 1.0, 0.4167, 1.0, 0.375, 1.0, 0.75, 1.0, 0.7917, 1.0, 0.7917, 1.0, 0.75, 1.0, 0.2083, 0.0, 0.1667, 0.0, 0.1667, 0.0, 0.2083, 0.0, 0.5833, 0.0, 0.5417, 0.0, 0.5417, 0.0, 0.5833, 0.0, 0.9583, 0.0, 0.9167, 0.0, 0.9167, 0.0, 0.9583, 0.0, 0.2083, 1.0, 0.25, 1.0, 0.25, 1.0, 0.2083, 1.0, 0.5833, 1.0, 0.625, 1.0, 0.625, 1.0, 0.5833, 1.0, 0.9583, 1.0, 1.0, 1.0, 1.0, 1.0, 0.9583, 1.0, 0.04167, 0.0, 0.0, 0.0, 0.0, 0.0, 0.04167, 0.0, 0.4167, 0.0, 0.375, 0.0, 0.375, 0.0, 0.4167, 0.0, 0.7917, 0.0, 0.75, 0.0, 0.75, 0.0, 0.7917, 0.0, 1.0, 1.0, 1.0, 0.0, 1.0, 0.0, 1.0, 1.0, 0.04167, 1.0, 0.08333, 1.0, 0.08333, 1.0, 0.04167, 1.0, 0.4167, 1.0, 0.4583, 1.0, 0.4583, 1.0, 0.4167, 1.0, 0.7917, 1.0, 0.8333, 1.0, 0.8333, 1.0, 0.7917, 1.0, 0.25, 0.0, 0.2083, 0.0, 0.2083, 0.0, 0.25, 0.0, 0.625, 0.0, 0.5833, 0.0, 0.5833, 0.0, 0.625, 0.0, 1.0, 0.0, 0.9583, 0.0, 0.9583, 0.0, 1.0, 0.0, 0.25, 1.0, 0.2917, 1.0, 0.2917, 1.0, 0.25, 1.0, 0.625, 1.0, 0.6667, 1.0, 0.6667, 1.0, 0.625, 1.0, 0.08333, 0.0, 0.04167, 0.0, 0.04167, 0.0, 0.08333, 0.0, 0.4583, 0.0, 0.4167, 0.0, 0.4167, 0.0, 0.4583, 0.0, 0.8333, 0.0, 0.7917, 0.0, 0.7917, 0.0, 0.8333, 0.0, 0.08333, 1.0, 0.125, 1.0, 0.125, 1.0, 0.08333, 1.0, 0.4583, 1.0, 0.5, 1.0, 0.5, 1.0, 0.4583, 1.0, 0.8333, 1.0, 0.875, 1.0, 0.875, 1.0, 0.8333, 1.0, 0.2917, 0.0, 0.25, 0.0, 0.25, 0.0, 0.2917, 0.0, 0.6667, 0.0, 0.625, 0.0, 0.625, 0.0, 0.6667, 0.0, 0.2917, 1.0, 0.3333, 1.0, 0.3333, 1.0, 0.2917, 1.0, 0.6667, 1.0, 0.7083, 1.0, 0.7083, 1.0, 0.6667, 1.0, 0.125, 0.0, 0.08333, 0.0, 0.08333, 0.0, 0.125, 0.0, 0.5, 0.0, 0.4583, 0.0, 0.4583, 0.0, 0.5, 0.0, 0.875, 0.0, 0.8333, 0.0, 0.8333, 0.0, 0.875, 0.0])
me_beziercurve.use_remesh_fix_poles = True
me_beziercurve.use_remesh_preserve_attributes = False
me_beziercurve.update()
me_beziercurve_001 = bpy.data.meshes.new('BezierCurve.001')
me_beziercurve_001.from_pydata([(-0.2954, -0.8979, 2.171e-08), (0.2954, -0.8979, -2.171e-08), (-0.2954, -0.8195, 0.07719), (0.2954, -0.8195, 0.07719), (-0.2954, -0.7434, 0.1356), (0.2954, -0.7434, 0.1356), (-0.2954, -0.6695, 0.1769), (0.2954, -0.6695, 0.1769), (-0.2954, -0.5974, 0.2027), (0.2954, -0.5974, 0.2027), (-0.2954, -0.5268, 0.2146), (0.2954, -0.5268, 0.2146), (-0.2954, -0.4575, 0.2143), (0.2954, -0.4575, 0.2143), (-0.2954, -0.3892, 0.2035), (0.2954, -0.3892, 0.2035), (-0.2954, -0.3216, 0.1838), (0.2954, -0.3216, 0.1838), (-0.2954, -0.2544, 0.1568), (0.2954, -0.2544, 0.1568), (-0.2954, -0.1873, 0.1242), (0.2954, -0.1873, 0.1242), (-0.2954, -0.12, 0.08763), (0.2954, -0.12, 0.08763), (-0.2954, -0.05236, 0.04874), (0.2954, -0.05236, 0.04874), (-0.2954, 0.01605, 0.009166), (0.2954, 0.01605, 0.009166), (-0.2954, 0.08548, -0.02943), (0.2954, 0.08548, -0.02943), (-0.2954, 0.1562, -0.06542), (0.2954, 0.1562, -0.06542), (-0.2954, 0.2285, -0.09714), (0.2954, 0.2285, -0.09714), (-0.2954, 0.3027, -0.123), (0.2954, 0.3027, -0.123), (-0.2954, 0.379, -0.1412), (0.2954, 0.379, -0.1412), (-0.2954, 0.4577, -0.1503), (0.2954, 0.4577, -0.1503), (-0.2954, 0.5392, -0.1485), (0.2954, 0.5392, -0.1485), (-0.2954, 0.6237, -0.1342), (0.2954, 0.6237, -0.1342), (-0.2954, 0.7114, -0.1058), (0.2954, 0.7114, -0.1058), (-0.2954, 0.8027, -0.06163), (0.2954, 0.8027, -0.06163), (-0.2954, 0.8979, 2.171e-08), (0.2954, 0.8979, -2.171e-08), (-0.2363, -0.8558, 0.04143), (0.2363, -0.8558, 0.04143), (0.2363, -0.8195, 0.07719), (-0.2363, -0.8195, 0.07719), (0.2363, -0.7434, 0.1356), (-0.2363, -0.7434, 0.1356), (0.2363, -0.6695, 0.1769), (-0.2363, -0.6695, 0.1769), (0.2363, -0.5974, 0.2027), (-0.2363, -0.5974, 0.2027), (0.2363, -0.5268, 0.2146), (-0.2363, -0.5268, 0.2146), (0.2363, -0.4575, 0.2143), (-0.2363, -0.4575, 0.2143), (0.2363, -0.3892, 0.2035), (-0.2363, -0.3892, 0.2035), (0.2363, -0.3216, 0.1838), (-0.2363, -0.3216, 0.1838), (0.2363, -0.2544, 0.1568), (-0.2363, -0.2544, 0.1568), (0.2363, -0.1873, 0.1242), (-0.2363, -0.1873, 0.1242), (0.2363, -0.12, 0.08763), (-0.2363, -0.12, 0.08763), (0.2363, -0.05236, 0.04874), (-0.2363, -0.05236, 0.04874), (0.2363, 0.01605, 0.009166), (-0.2363, 0.01605, 0.009166), (0.2363, 0.08548, -0.02943), (-0.2363, 0.08548, -0.02943), (0.2363, 0.1562, -0.06542), (-0.2363, 0.1562, -0.06542), (0.2363, 0.2285, -0.09714), (-0.2363, 0.2285, -0.09714), (0.2363, 0.3027, -0.123), (-0.2363, 0.3027, -0.123), (0.2363, 0.379, -0.1412), (-0.2363, 0.379, -0.1412), (0.2363, 0.4577, -0.1503), (-0.2363, 0.4577, -0.1503), (0.2363, 0.5392, -0.1485), (-0.2363, 0.5392, -0.1485), (0.2363, 0.6237, -0.1342), (-0.2363, 0.6237, -0.1342), (0.2363, 0.7114, -0.1058), (-0.2363, 0.7114, -0.1058), (0.2363, 0.8027, -0.06163), (-0.2363, 0.8027, -0.06163), (0.2363, 0.8483, -0.03211), (-0.2363, 0.8483, -0.03211), (-0.2363, -0.8765, 0.06249), (0.2363, -0.8765, 0.06249), (0.2363, -0.8389, 0.09948), (-0.2363, -0.8389, 0.09948), (0.2363, -0.7597, 0.1603), (-0.2363, -0.7597, 0.1603), (0.2363, -0.6817, 0.2038), (-0.2363, -0.6817, 0.2038), (0.2363, -0.6048, 0.2312), (-0.2363, -0.6048, 0.2312), (0.2363, -0.5292, 0.244), (-0.2363, -0.5292, 0.244), (0.2363, -0.4551, 0.2438), (-0.2363, -0.4552, 0.2438), (0.2363, -0.3827, 0.2323), (-0.2363, -0.3827, 0.2323), (0.2363, -0.3119, 0.2117), (-0.2363, -0.3119, 0.2117), (0.2363, -0.2424, 0.1838), (-0.2363, -0.2424, 0.1838), (0.2363, -0.1738, 0.1505), (-0.2363, -0.1738, 0.1505), (0.2363, -0.1056, 0.1134), (-0.2363, -0.1056, 0.1134), (0.2363, -0.03761, 0.07433), (-0.2363, -0.03761, 0.07433), (0.2363, 0.03062, 0.03486), (-0.2363, 0.03062, 0.03486), (0.2363, 0.09936, -0.00336), (-0.2363, 0.09936, -0.00336), (0.2363, 0.1688, -0.03872), (-0.2363, 0.1688, -0.03872), (0.2363, 0.2393, -0.06965), (-0.2363, 0.2393, -0.06965), (0.2363, 0.311, -0.09462), (-0.2363, 0.311, -0.09462), (0.2363, 0.3841, -0.1121), (-0.2363, 0.3841, -0.1121), (0.2363, 0.4591, -0.1208), (-0.2363, 0.4591, -0.1208), (0.2363, 0.5364, -0.1191), (-0.2363, 0.5364, -0.1191), (0.2363, 0.6166, -0.1055), (-0.2363, 0.6166, -0.1055), (0.2363, 0.7004, -0.07841), (-0.2363, 0.7004, -0.07841), (0.2363, 0.7883, -0.03589), (-0.2363, 0.7883, -0.03589), (0.2363, 0.8323, -0.007312), (-0.2363, 0.8323, -0.007312), (-0.2954, -0.9186, 0.02105), (0.2954, -0.9186, 0.02105), (0.2954, -0.8389, 0.09948), (-0.2954, -0.8389, 0.09948), (0.2954, -0.7597, 0.1603), (-0.2954, -0.7597, 0.1603), (0.2954, -0.6817, 0.2038), (-0.2954, -0.6817, 0.2038), (0.2954, -0.6048, 0.2312), (-0.2954, -0.6048, 0.2312), (0.2954, -0.5292, 0.244), (-0.2954, -0.5292, 0.244), (0.2954, -0.4551, 0.2438), (-0.2954, -0.4552, 0.2438), (0.2954, -0.3827, 0.2323), (-0.2954, -0.3827, 0.2323), (0.2954, -0.3119, 0.2117), (-0.2954, -0.3119, 0.2117), (0.2954, -0.2424, 0.1838), (-0.2954, -0.2424, 0.1838), (0.2954, -0.1738, 0.1505), (-0.2954, -0.1738, 0.1505), (0.2954, -0.1056, 0.1134), (-0.2954, -0.1056, 0.1134), (0.2954, -0.03761, 0.07433), (-0.2954, -0.03761, 0.07433), (0.2954, 0.03062, 0.03486), (-0.2954, 0.03062, 0.03486), (0.2954, 0.09936, -0.00336), (-0.2954, 0.09936, -0.00336), (0.2954, 0.1688, -0.03872), (-0.2954, 0.1688, -0.03872), (0.2954, 0.2393, -0.06965), (-0.2954, 0.2393, -0.06965), (0.2954, 0.311, -0.09462), (-0.2954, 0.311, -0.09462), (0.2954, 0.3841, -0.1121), (-0.2954, 0.3841, -0.1121), (0.2954, 0.4591, -0.1208), (-0.2954, 0.4591, -0.1208), (0.2954, 0.5364, -0.1191), (-0.2954, 0.5364, -0.1191), (0.2954, 0.6166, -0.1055), (-0.2954, 0.6166, -0.1055), (0.2954, 0.7004, -0.07841), (-0.2954, 0.7004, -0.07841), (0.2954, 0.7883, -0.03589), (-0.2954, 0.7883, -0.03589), (0.2954, 0.8819, 0.02479), (-0.2954, 0.8819, 0.02479)], [], [(51, 1, 0, 50), (52, 3, 1, 51), (50, 0, 2, 53), (54, 5, 3, 52), (53, 2, 4, 55), (56, 7, 5, 54), (55, 4, 6, 57), (58, 9, 7, 56), (57, 6, 8, 59), (60, 11, 9, 58), (59, 8, 10, 61), (62, 13, 11, 60), (61, 10, 12, 63), (64, 15, 13, 62), (63, 12, 14, 65), (66, 17, 15, 64), (65, 14, 16, 67), (68, 19, 17, 66), (67, 16, 18, 69), (70, 21, 19, 68), (69, 18, 20, 71), (72, 23, 21, 70), (71, 20, 22, 73), (74, 25, 23, 72), (73, 22, 24, 75), (76, 27, 25, 74), (75, 24, 26, 77), (78, 29, 27, 76), (77, 26, 28, 79), (80, 31, 29, 78), (79, 28, 30, 81), (82, 33, 31, 80), (81, 30, 32, 83), (84, 35, 33, 82), (83, 32, 34, 85), (86, 37, 35, 84), (85, 34, 36, 87), (88, 39, 37, 86), (87, 36, 38, 89), (90, 41, 39, 88), (89, 38, 40, 91), (92, 43, 41, 90), (91, 40, 42, 93), (94, 45, 43, 92), (93, 42, 44, 95), (96, 47, 45, 94), (95, 44, 46, 97), (98, 49, 47, 96), (99, 48, 49, 98), (97, 46, 48, 99), (101, 100, 150, 151), (102, 101, 151, 152), (100, 103, 153, 150), (104, 102, 152, 154), (103, 105, 155, 153), (106, 104, 154, 156), (105, 107, 157, 155), (108, 106, 156, 158), (107, 109, 159, 157), (110, 108, 158, 160), (109, 111, 161, 159), (112, 110, 160, 162), (111, 113, 163, 161), (114, 112, 162, 164), (113, 115, 165, 163), (116, 114, 164, 166), (115, 117, 167, 165), (118, 116, 166, 168), (117, 119, 169, 167), (120, 118, 168, 170), (119, 121, 171, 169), (122, 120, 170, 172), (121, 123, 173, 171), (124, 122, 172, 174), (123, 125, 175, 173), (126, 124, 174, 176), (125, 127, 177, 175), (128, 126, 176, 178), (127, 129, 179, 177), (130, 128, 178, 180), (129, 131, 181, 179), (132, 130, 180, 182), (131, 133, 183, 181), (134, 132, 182, 184), (133, 135, 185, 183), (136, 134, 184, 186), (135, 137, 187, 185), (138, 136, 186, 188), (137, 139, 189, 187), (140, 138, 188, 190), (139, 141, 191, 189), (142, 140, 190, 192), (141, 143, 193, 191), (144, 142, 192, 194), (143, 145, 195, 193), (146, 144, 194, 196), (145, 147, 197, 195), (148, 146, 196, 198), (149, 148, 198, 199), (147, 149, 199, 197), (85, 135, 133, 83), (34, 185, 187, 36), (84, 134, 136, 86), (39, 188, 186, 37), (87, 137, 135, 85), (36, 187, 189, 38), (86, 136, 138, 88), (41, 190, 188, 39), (89, 139, 137, 87), (38, 189, 191, 40), (88, 138, 140, 90), (43, 192, 190, 41), (91, 141, 139, 89), (40, 191, 193, 42), (90, 140, 142, 92), (45, 194, 192, 43), (93, 143, 141, 91), (42, 193, 195, 44), (92, 142, 144, 94), (47, 196, 194, 45), (95, 145, 143, 93), (44, 195, 197, 46), (94, 144, 146, 96), (49, 198, 196, 47), (97, 147, 145, 95), (48, 199, 198, 49), (96, 146, 148, 98), (46, 197, 199, 48), (98, 148, 149, 99), (99, 149, 147, 97), (1, 151, 150, 0), (3, 152, 151, 1), (50, 100, 101, 51), (0, 150, 153, 2), (51, 101, 102, 52), (5, 154, 152, 3), (53, 103, 100, 50), (2, 153, 155, 4), (52, 102, 104, 54), (7, 156, 154, 5), (55, 105, 103, 53), (4, 155, 157, 6), (54, 104, 106, 56), (9, 158, 156, 7), (57, 107, 105, 55), (6, 157, 159, 8), (56, 106, 108, 58), (11, 160, 158, 9), (59, 109, 107, 57), (8, 159, 161, 10), (58, 108, 110, 60), (13, 162, 160, 11), (61, 111, 109, 59), (10, 161, 163, 12), (60, 110, 112, 62), (15, 164, 162, 13), (63, 113, 111, 61), (12, 163, 165, 14), (62, 112, 114, 64), (17, 166, 164, 15), (65, 115, 113, 63), (14, 165, 167, 16), (64, 114, 116, 66), (19, 168, 166, 17), (67, 117, 115, 65), (16, 167, 169, 18), (66, 116, 118, 68), (21, 170, 168, 19), (69, 119, 117, 67), (18, 169, 171, 20), (68, 118, 120, 70), (23, 172, 170, 21), (71, 121, 119, 69), (20, 171, 173, 22), (70, 120, 122, 72), (25, 174, 172, 23), (73, 123, 121, 71), (22, 173, 175, 24), (72, 122, 124, 74), (27, 176, 174, 25), (75, 125, 123, 73), (24, 175, 177, 26), (74, 124, 126, 76), (29, 178, 176, 27), (77, 127, 125, 75), (26, 177, 179, 28), (76, 126, 128, 78), (31, 180, 178, 29), (79, 129, 127, 77), (28, 179, 181, 30), (78, 128, 130, 80), (33, 182, 180, 31), (81, 131, 129, 79), (30, 181, 183, 32), (80, 130, 132, 82), (35, 184, 182, 33), (83, 133, 131, 81), (32, 183, 185, 34), (82, 132, 134, 84), (37, 186, 184, 35)])
me_beziercurve_001.polygons.foreach_set('use_smooth', [True] * 200)
_uv = me_beziercurve_001.uv_layers.new(name='UVMap')
_uv.uv.foreach_set('vector', [0.02236, 0.9, 0.0, 1.0, 0.0, 0.0, 0.02236, 0.1, 0.04167, 0.9, 0.04167, 1.0, 0.0, 1.0, 0.02236, 0.9, 0.02236, 0.1, 0.0, 0.0, 0.04167, 0.0, 0.04167, 0.1, 0.08333, 0.9, 0.08333, 1.0, 0.04167, 1.0, 0.04167, 0.9, 0.04167, 0.1, 0.04167, 0.0, 0.08333, 0.0, 0.08333, 0.1, 0.125, 0.9, 0.125, 1.0, 0.08333, 1.0, 0.08333, 0.9, 0.08333, 0.1, 0.08333, 0.0, 0.125, 0.0, 0.125, 0.1, 0.1667, 0.9, 0.1667, 1.0, 0.125, 1.0, 0.125, 0.9, 0.125, 0.1, 0.125, 0.0, 0.1667, 0.0, 0.1667, 0.1, 0.2083, 0.9, 0.2083, 1.0, 0.1667, 1.0, 0.1667, 0.9, 0.1667, 0.1, 0.1667, 0.0, 0.2083, 0.0, 0.2083, 0.1, 0.25, 0.9, 0.25, 1.0, 0.2083, 1.0, 0.2083, 0.9, 0.2083, 0.1, 0.2083, 0.0, 0.25, 0.0, 0.25, 0.1, 0.2917, 0.9, 0.2917, 1.0, 0.25, 1.0, 0.25, 0.9, 0.25, 0.1, 0.25, 0.0, 0.2917, 0.0, 0.2917, 0.1, 0.3333, 0.9, 0.3333, 1.0, 0.2917, 1.0, 0.2917, 0.9, 0.2917, 0.1, 0.2917, 0.0, 0.3333, 0.0, 0.3333, 0.1, 0.375, 0.9, 0.375, 1.0, 0.3333, 1.0, 0.3333, 0.9, 0.3333, 0.1, 0.3333, 0.0, 0.375, 0.0, 0.375, 0.1, 0.4167, 0.9, 0.4167, 1.0, 0.375, 1.0, 0.375, 0.9, 0.375, 0.1, 0.375, 0.0, 0.4167, 0.0, 0.4167, 0.1, 0.4583, 0.9, 0.4583, 1.0, 0.4167, 1.0, 0.4167, 0.9, 0.4167, 0.1, 0.4167, 0.0, 0.4583, 0.0, 0.4583, 0.1, 0.5, 0.9, 0.5, 1.0, 0.4583, 1.0, 0.4583, 0.9, 0.4583, 0.1, 0.4583, 0.0, 0.5, 0.0, 0.5, 0.1, 0.5417, 0.9, 0.5417, 1.0, 0.5, 1.0, 0.5, 0.9, 0.5, 0.1, 0.5, 0.0, 0.5417, 0.0, 0.5417, 0.1, 0.5833, 0.9, 0.5833, 1.0, 0.5417, 1.0, 0.5417, 0.9, 0.5417, 0.1, 0.5417, 0.0, 0.5833, 0.0, 0.5833, 0.1, 0.625, 0.9, 0.625, 1.0, 0.5833, 1.0, 0.5833, 0.9, 0.5833, 0.1, 0.5833, 0.0, 0.625, 0.0, 0.625, 0.1, 0.6667, 0.9, 0.6667, 1.0, 0.625, 1.0, 0.625, 0.9, 0.625, 0.1, 0.625, 0.0, 0.6667, 0.0, 0.6667, 0.1, 0.7083, 0.9, 0.7083, 1.0, 0.6667, 1.0, 0.6667, 0.9, 0.6667, 0.1, 0.6667, 0.0, 0.7083, 0.0, 0.7083, 0.1, 0.75, 0.9, 0.75, 1.0, 0.7083, 1.0, 0.7083, 0.9, 0.7083, 0.1, 0.7083, 0.0, 0.75, 0.0, 0.75, 0.1, 0.7917, 0.9, 0.7917, 1.0, 0.75, 1.0, 0.75, 0.9, 0.75, 0.1, 0.75, 0.0, 0.7917, 0.0, 0.7917, 0.1, 0.8333, 0.9, 0.8333, 1.0, 0.7917, 1.0, 0.7917, 0.9, 0.7917, 0.1, 0.7917, 0.0, 0.8333, 0.0, 0.8333, 0.1, 0.875, 0.9, 0.875, 1.0, 0.8333, 1.0, 0.8333, 0.9, 0.8333, 0.1, 0.8333, 0.0, 0.875, 0.0, 0.875, 0.1, 0.9167, 0.9, 0.9167, 1.0, 0.875, 1.0, 0.875, 0.9, 0.875, 0.1, 0.875, 0.0, 0.9167, 0.0, 0.9167, 0.1, 0.9583, 0.9, 0.9583, 1.0, 0.9167, 1.0, 0.9167, 0.9, 0.9167, 0.1, 0.9167, 0.0, 0.9583, 0.0, 0.9583, 0.1, 0.9783, 0.9, 1.0, 1.0, 0.9583, 1.0, 0.9583, 0.9, 0.9783, 0.1, 1.0, 0.0, 1.0, 1.0, 0.9783, 0.9, 0.9583, 0.1, 0.9583, 0.0, 1.0, 0.0, 0.9783, 0.1, 0.02236, 0.9, 0.02236, 0.1, 0.0, 0.0, 0.0, 1.0, 0.04167, 0.9, 0.02236, 0.9, 0.0, 1.0, 0.04167, 1.0, 0.02236, 0.1, 0.04167, 0.1, 0.04167, 0.0, 0.0, 0.0, 0.08333, 0.9, 0.04167, 0.9, 0.04167, 1.0, 0.08333, 1.0, 0.04167, 0.1, 0.08333, 0.1, 0.08333, 0.0, 0.04167, 0.0, 0.125, 0.9, 0.08333, 0.9, 0.08333, 1.0, 0.125, 1.0, 0.08333, 0.1, 0.125, 0.1, 0.125, 0.0, 0.08333, 0.0, 0.1667, 0.9, 0.125, 0.9, 0.125, 1.0, 0.1667, 1.0, 0.125, 0.1, 0.1667, 0.1, 0.1667, 0.0, 0.125, 0.0, 0.2083, 0.9, 0.1667, 0.9, 0.1667, 1.0, 0.2083, 1.0, 0.1667, 0.1, 0.2083, 0.1, 0.2083, 0.0, 0.1667, 0.0, 0.25, 0.9, 0.2083, 0.9, 0.2083, 1.0, 0.25, 1.0, 0.2083, 0.1, 0.25, 0.1, 0.25, 0.0, 0.2083, 0.0, 0.2917, 0.9, 0.25, 0.9, 0.25, 1.0, 0.2917, 1.0, 0.25, 0.1, 0.2917, 0.1, 0.2917, 0.0, 0.25, 0.0, 0.3333, 0.9, 0.2917, 0.9, 0.2917, 1.0, 0.3333, 1.0, 0.2917, 0.1, 0.3333, 0.1, 0.3333, 0.0, 0.2917, 0.0, 0.375, 0.9, 0.3333, 0.9, 0.3333, 1.0, 0.375, 1.0, 0.3333, 0.1, 0.375, 0.1, 0.375, 0.0, 0.3333, 0.0, 0.4167, 0.9, 0.375, 0.9, 0.375, 1.0, 0.4167, 1.0, 0.375, 0.1, 0.4167, 0.1, 0.4167, 0.0, 0.375, 0.0, 0.4583, 0.9, 0.4167, 0.9, 0.4167, 1.0, 0.4583, 1.0, 0.4167, 0.1, 0.4583, 0.1, 0.4583, 0.0, 0.4167, 0.0, 0.5, 0.9, 0.4583, 0.9, 0.4583, 1.0, 0.5, 1.0, 0.4583, 0.1, 0.5, 0.1, 0.5, 0.0, 0.4583, 0.0, 0.5417, 0.9, 0.5, 0.9, 0.5, 1.0, 0.5417, 1.0, 0.5, 0.1, 0.5417, 0.1, 0.5417, 0.0, 0.5, 0.0, 0.5833, 0.9, 0.5417, 0.9, 0.5417, 1.0, 0.5833, 1.0, 0.5417, 0.1, 0.5833, 0.1, 0.5833, 0.0, 0.5417, 0.0, 0.625, 0.9, 0.5833, 0.9, 0.5833, 1.0, 0.625, 1.0, 0.5833, 0.1, 0.625, 0.1, 0.625, 0.0, 0.5833, 0.0, 0.6667, 0.9, 0.625, 0.9, 0.625, 1.0, 0.6667, 1.0, 0.625, 0.1, 0.6667, 0.1, 0.6667, 0.0, 0.625, 0.0, 0.7083, 0.9, 0.6667, 0.9, 0.6667, 1.0, 0.7083, 1.0, 0.6667, 0.1, 0.7083, 0.1, 0.7083, 0.0, 0.6667, 0.0, 0.75, 0.9, 0.7083, 0.9, 0.7083, 1.0, 0.75, 1.0, 0.7083, 0.1, 0.75, 0.1, 0.75, 0.0, 0.7083, 0.0, 0.7917, 0.9, 0.75, 0.9, 0.75, 1.0, 0.7917, 1.0, 0.75, 0.1, 0.7917, 0.1, 0.7917, 0.0, 0.75, 0.0, 0.8333, 0.9, 0.7917, 0.9, 0.7917, 1.0, 0.8333, 1.0, 0.7917, 0.1, 0.8333, 0.1, 0.8333, 0.0, 0.7917, 0.0, 0.875, 0.9, 0.8333, 0.9, 0.8333, 1.0, 0.875, 1.0, 0.8333, 0.1, 0.875, 0.1, 0.875, 0.0, 0.8333, 0.0, 0.9167, 0.9, 0.875, 0.9, 0.875, 1.0, 0.9167, 1.0, 0.875, 0.1, 0.9167, 0.1, 0.9167, 0.0, 0.875, 0.0, 0.9583, 0.9, 0.9167, 0.9, 0.9167, 1.0, 0.9583, 1.0, 0.9167, 0.1, 0.9583, 0.1, 0.9583, 0.0, 0.9167, 0.0, 0.9783, 0.9, 0.9583, 0.9, 0.9583, 1.0, 1.0, 1.0, 0.9783, 0.1, 0.9783, 0.9, 1.0, 1.0, 1.0, 0.0, 0.9583, 0.1, 0.9783, 0.1, 1.0, 0.0, 0.9583, 0.0, 0.7083, 0.1, 0.7083, 0.1, 0.6667, 0.1, 0.6667, 0.1, 0.7083, 0.0, 0.7083, 0.0, 0.75, 0.0, 0.75, 0.0, 0.7083, 0.9, 0.7083, 0.9, 0.75, 0.9, 0.75, 0.9, 0.7917, 1.0, 0.7917, 1.0, 0.75, 1.0, 0.75, 1.0, 0.75, 0.1, 0.75, 0.1, 0.7083, 0.1, 0.7083, 0.1, 0.75, 0.0, 0.75, 0.0, 0.7917, 0.0, 0.7917, 0.0, 0.75, 0.9, 0.75, 0.9, 0.7917, 0.9, 0.7917, 0.9, 0.8333, 1.0, 0.8333, 1.0, 0.7917, 1.0, 0.7917, 1.0, 0.7917, 0.1, 0.7917, 0.1, 0.75, 0.1, 0.75, 0.1, 0.7917, 0.0, 0.7917, 0.0, 0.8333, 0.0, 0.8333, 0.0, 0.7917, 0.9, 0.7917, 0.9, 0.8333, 0.9, 0.8333, 0.9, 0.875, 1.0, 0.875, 1.0, 0.8333, 1.0, 0.8333, 1.0, 0.8333, 0.1, 0.8333, 0.1, 0.7917, 0.1, 0.7917, 0.1, 0.8333, 0.0, 0.8333, 0.0, 0.875, 0.0, 0.875, 0.0, 0.8333, 0.9, 0.8333, 0.9, 0.875, 0.9, 0.875, 0.9, 0.9167, 1.0, 0.9167, 1.0, 0.875, 1.0, 0.875, 1.0, 0.875, 0.1, 0.875, 0.1, 0.8333, 0.1, 0.8333, 0.1, 0.875, 0.0, 0.875, 0.0, 0.9167, 0.0, 0.9167, 0.0, 0.875, 0.9, 0.875, 0.9, 0.9167, 0.9, 0.9167, 0.9, 0.9583, 1.0, 0.9583, 1.0, 0.9167, 1.0, 0.9167, 1.0, 0.9167, 0.1, 0.9167, 0.1, 0.875, 0.1, 0.875, 0.1, 0.9167, 0.0, 0.9167, 0.0, 0.9583, 0.0, 0.9583, 0.0, 0.9167, 0.9, 0.9167, 0.9, 0.9583, 0.9, 0.9583, 0.9, 1.0, 1.0, 1.0, 1.0, 0.9583, 1.0, 0.9583, 1.0, 0.9583, 0.1, 0.9583, 0.1, 0.9167, 0.1, 0.9167, 0.1, 1.0, 0.0, 1.0, 0.0, 1.0, 1.0, 1.0, 1.0, 0.9583, 0.9, 0.9583, 0.9, 0.9783, 0.9, 0.9783, 0.9, 0.9583, 0.0, 0.9583, 0.0, 1.0, 0.0, 1.0, 0.0, 0.9783, 0.9, 0.9783, 0.9, 0.9783, 0.1, 0.9783, 0.1, 0.9783, 0.1, 0.9783, 0.1, 0.9583, 0.1, 0.9583, 0.1, 0.0, 1.0, 0.0, 1.0, 0.0, 0.0, 0.0, 0.0, 0.04167, 1.0, 0.04167, 1.0, 0.0, 1.0, 0.0, 1.0, 0.02236, 0.1, 0.02236, 0.1, 0.02236, 0.9, 0.02236, 0.9, 0.0, 0.0, 0.0, 0.0, 0.04167, 0.0, 0.04167, 0.0, 0.02236, 0.9, 0.02236, 0.9, 0.04167, 0.9, 0.04167, 0.9, 0.08333, 1.0, 0.08333, 1.0, 0.04167, 1.0, 0.04167, 1.0, 0.04167, 0.1, 0.04167, 0.1, 0.02236, 0.1, 0.02236, 0.1, 0.04167, 0.0, 0.04167, 0.0, 0.08333, 0.0, 0.08333, 0.0, 0.04167, 0.9, 0.04167, 0.9, 0.08333, 0.9, 0.08333, 0.9, 0.125, 1.0, 0.125, 1.0, 0.08333, 1.0, 0.08333, 1.0, 0.08333, 0.1, 0.08333, 0.1, 0.04167, 0.1, 0.04167, 0.1, 0.08333, 0.0, 0.08333, 0.0, 0.125, 0.0, 0.125, 0.0, 0.08333, 0.9, 0.08333, 0.9, 0.125, 0.9, 0.125, 0.9, 0.1667, 1.0, 0.1667, 1.0, 0.125, 1.0, 0.125, 1.0, 0.125, 0.1, 0.125, 0.1, 0.08333, 0.1, 0.08333, 0.1, 0.125, 0.0, 0.125, 0.0, 0.1667, 0.0, 0.1667, 0.0, 0.125, 0.9, 0.125, 0.9, 0.1667, 0.9, 0.1667, 0.9, 0.2083, 1.0, 0.2083, 1.0, 0.1667, 1.0, 0.1667, 1.0, 0.1667, 0.1, 0.1667, 0.1, 0.125, 0.1, 0.125, 0.1, 0.1667, 0.0, 0.1667, 0.0, 0.2083, 0.0, 0.2083, 0.0, 0.1667, 0.9, 0.1667, 0.9, 0.2083, 0.9, 0.2083, 0.9, 0.25, 1.0, 0.25, 1.0, 0.2083, 1.0, 0.2083, 1.0, 0.2083, 0.1, 0.2083, 0.1, 0.1667, 0.1, 0.1667, 0.1, 0.2083, 0.0, 0.2083, 0.0, 0.25, 0.0, 0.25, 0.0, 0.2083, 0.9, 0.2083, 0.9, 0.25, 0.9, 0.25, 0.9, 0.2917, 1.0, 0.2917, 1.0, 0.25, 1.0, 0.25, 1.0, 0.25, 0.1, 0.25, 0.1, 0.2083, 0.1, 0.2083, 0.1, 0.25, 0.0, 0.25, 0.0, 0.2917, 0.0, 0.2917, 0.0, 0.25, 0.9, 0.25, 0.9, 0.2917, 0.9, 0.2917, 0.9, 0.3333, 1.0, 0.3333, 1.0, 0.2917, 1.0, 0.2917, 1.0, 0.2917, 0.1, 0.2917, 0.1, 0.25, 0.1, 0.25, 0.1, 0.2917, 0.0, 0.2917, 0.0, 0.3333, 0.0, 0.3333, 0.0, 0.2917, 0.9, 0.2917, 0.9, 0.3333, 0.9, 0.3333, 0.9, 0.375, 1.0, 0.375, 1.0, 0.3333, 1.0, 0.3333, 1.0, 0.3333, 0.1, 0.3333, 0.1, 0.2917, 0.1, 0.2917, 0.1, 0.3333, 0.0, 0.3333, 0.0, 0.375, 0.0, 0.375, 0.0, 0.3333, 0.9, 0.3333, 0.9, 0.375, 0.9, 0.375, 0.9, 0.4167, 1.0, 0.4167, 1.0, 0.375, 1.0, 0.375, 1.0, 0.375, 0.1, 0.375, 0.1, 0.3333, 0.1, 0.3333, 0.1, 0.375, 0.0, 0.375, 0.0, 0.4167, 0.0, 0.4167, 0.0, 0.375, 0.9, 0.375, 0.9, 0.4167, 0.9, 0.4167, 0.9, 0.4583, 1.0, 0.4583, 1.0, 0.4167, 1.0, 0.4167, 1.0, 0.4167, 0.1, 0.4167, 0.1, 0.375, 0.1, 0.375, 0.1, 0.4167, 0.0, 0.4167, 0.0, 0.4583, 0.0, 0.4583, 0.0, 0.4167, 0.9, 0.4167, 0.9, 0.4583, 0.9, 0.4583, 0.9, 0.5, 1.0, 0.5, 1.0, 0.4583, 1.0, 0.4583, 1.0, 0.4583, 0.1, 0.4583, 0.1, 0.4167, 0.1, 0.4167, 0.1, 0.4583, 0.0, 0.4583, 0.0, 0.5, 0.0, 0.5, 0.0, 0.4583, 0.9, 0.4583, 0.9, 0.5, 0.9, 0.5, 0.9, 0.5417, 1.0, 0.5417, 1.0, 0.5, 1.0, 0.5, 1.0, 0.5, 0.1, 0.5, 0.1, 0.4583, 0.1, 0.4583, 0.1, 0.5, 0.0, 0.5, 0.0, 0.5417, 0.0, 0.5417, 0.0, 0.5, 0.9, 0.5, 0.9, 0.5417, 0.9, 0.5417, 0.9, 0.5833, 1.0, 0.5833, 1.0, 0.5417, 1.0, 0.5417, 1.0, 0.5417, 0.1, 0.5417, 0.1, 0.5, 0.1, 0.5, 0.1, 0.5417, 0.0, 0.5417, 0.0, 0.5833, 0.0, 0.5833, 0.0, 0.5417, 0.9, 0.5417, 0.9, 0.5833, 0.9, 0.5833, 0.9, 0.625, 1.0, 0.625, 1.0, 0.5833, 1.0, 0.5833, 1.0, 0.5833, 0.1, 0.5833, 0.1, 0.5417, 0.1, 0.5417, 0.1, 0.5833, 0.0, 0.5833, 0.0, 0.625, 0.0, 0.625, 0.0, 0.5833, 0.9, 0.5833, 0.9, 0.625, 0.9, 0.625, 0.9, 0.6667, 1.0, 0.6667, 1.0, 0.625, 1.0, 0.625, 1.0, 0.625, 0.1, 0.625, 0.1, 0.5833, 0.1, 0.5833, 0.1, 0.625, 0.0, 0.625, 0.0, 0.6667, 0.0, 0.6667, 0.0, 0.625, 0.9, 0.625, 0.9, 0.6667, 0.9, 0.6667, 0.9, 0.7083, 1.0, 0.7083, 1.0, 0.6667, 1.0, 0.6667, 1.0, 0.6667, 0.1, 0.6667, 0.1, 0.625, 0.1, 0.625, 0.1, 0.6667, 0.0, 0.6667, 0.0, 0.7083, 0.0, 0.7083, 0.0, 0.6667, 0.9, 0.6667, 0.9, 0.7083, 0.9, 0.7083, 0.9, 0.75, 1.0, 0.75, 1.0, 0.7083, 1.0, 0.7083, 1.0])
me_beziercurve_001.use_remesh_fix_poles = True
me_beziercurve_001.use_remesh_preserve_attributes = False
me_beziercurve_001.update()
me_m1_plane = bpy.data.meshes.new('m1_Plane')
me_m1_plane.from_pydata([(-3.0, 0.0, 10.0), (3.0, 0.0, 10.0), (3.0, 0.0, -10.0), (-3.0, 0.0, -10.0)], [], [(0, 1, 2, 3)])
me_m1_plane.polygons.foreach_set('use_smooth', [True] * 1)
_uv = me_m1_plane.uv_layers.new(name='UVMap')
_uv.uv.foreach_set('vector', [0.0, 0.0, 1.0, 0.0, 1.0, 1.0, 0.0, 1.0])
me_m1_plane.materials.append(mat_none)
me_m1_plane.use_remesh_fix_poles = True
me_m1_plane.use_remesh_preserve_attributes = False
me_m1_plane.update()
me_m1_plane.normals_split_custom_set([tuple(v) for v in zip(*[iter([0.0, 1.0, 0.0, 0.0, 1.0, 0.0, 0.0, 1.0, 0.0, 0.0, 1.0, 0.0])] * 3)])
me_beziercurve_002 = bpy.data.meshes.new('BezierCurve.002')
me_beziercurve_002.from_pydata([(-0.76, 7.451e-09, -0.25), (-0.76, -7.451e-09, 0.25), (-0.6867, 0.02493, -0.25), (-0.6867, 0.02493, 0.25), (-0.6146, 0.04732, -0.25), (-0.6146, 0.04732, 0.25), (-0.5436, 0.06721, -0.25), (-0.5436, 0.06721, 0.25), (-0.4736, 0.08467, -0.25), (-0.4736, 0.08467, 0.25), (-0.4047, 0.09973, -0.25), (-0.4047, 0.09973, 0.25), (-0.3369, 0.1125, -0.25), (-0.3369, 0.1125, 0.25), (-0.2699, 0.1229, -0.25), (-0.2699, 0.1229, 0.25), (-0.2039, 0.1311, -0.25), (-0.2039, 0.1311, 0.25), (-0.1388, 0.1371, -0.25), (-0.1388, 0.1371, 0.25), (-0.07445, 0.141, -0.25), (-0.07445, 0.141, 0.25), (-0.01095, 0.1428, -0.25), (-0.01095, 0.1428, 0.25), (0.05179, 0.1426, -0.25), (0.05179, 0.1426, 0.25), (0.1138, 0.1404, -0.25), (0.1138, 0.1404, 0.25), (0.1752, 0.1362, -0.25), (0.1752, 0.1362, 0.25), (0.2359, 0.1302, -0.25), (0.2359, 0.1302, 0.25), (0.296, 0.1224, -0.25), (0.296, 0.1224, 0.25), (0.3555, 0.1127, -0.25), (0.3555, 0.1127, 0.25), (0.4145, 0.1014, -0.25), (0.4145, 0.1014, 0.25), (0.4731, 0.08837, -0.25), (0.4731, 0.08837, 0.25), (0.5312, 0.07374, -0.25), (0.5312, 0.07374, 0.25), (0.5889, 0.05753, -0.25), (0.5889, 0.05753, 0.25), (0.6462, 0.0398, -0.25), (0.6462, 0.0398, 0.25), (0.7033, 0.02061, -0.25), (0.7033, 0.02061, 0.25), (0.76, 1.863e-08, -0.25), (0.76, -1.863e-08, 0.25), (-0.7127, 0.0161, -0.2), (-0.7127, 0.0161, 0.2), (-0.6867, 0.02493, 0.2), (-0.6867, 0.02493, -0.2), (-0.6146, 0.04732, 0.2), (-0.6146, 0.04732, -0.2), (-0.5436, 0.06721, 0.2), (-0.5436, 0.06721, -0.2), (-0.4736, 0.08467, 0.2), (-0.4736, 0.08467, -0.2), (-0.4047, 0.09973, 0.2), (-0.4047, 0.09973, -0.2), (-0.3369, 0.1125, 0.2), (-0.3369, 0.1125, -0.2), (-0.2699, 0.1229, 0.2), (-0.2699, 0.1229, -0.2), (-0.2039, 0.1311, 0.2), (-0.2039, 0.1311, -0.2), (-0.1388, 0.1371, 0.2), (-0.1388, 0.1371, -0.2), (-0.07445, 0.141, 0.2), (-0.07445, 0.141, -0.2), (-0.01095, 0.1428, 0.2), (-0.01095, 0.1428, -0.2), (0.05179, 0.1426, 0.2), (0.05179, 0.1426, -0.2), (0.1138, 0.1404, 0.2), (0.1138, 0.1404, -0.2), (0.1752, 0.1362, 0.2), (0.1752, 0.1362, -0.2), (0.2359, 0.1302, 0.2), (0.2359, 0.1302, -0.2), (0.296, 0.1224, 0.2), (0.296, 0.1224, -0.2), (0.3555, 0.1127, 0.2), (0.3555, 0.1127, -0.2), (0.4145, 0.1014, 0.2), (0.4145, 0.1014, -0.2), (0.4731, 0.08837, 0.2), (0.4731, 0.08837, -0.2), (0.5312, 0.07374, 0.2), (0.5312, 0.07374, -0.2), (0.5889, 0.05753, 0.2), (0.5889, 0.05753, -0.2), (0.6462, 0.0398, 0.2), (0.6462, 0.0398, -0.2), (0.7033, 0.02061, 0.2), (0.7033, 0.02061, -0.2), (0.713, 0.01707, 0.2), (0.713, 0.01707, -0.2), (-0.7207, 0.03977, -0.2), (-0.7207, 0.03977, 0.2), (-0.6944, 0.04871, 0.2), (-0.6944, 0.04871, -0.2), (-0.6217, 0.0713, 0.2), (-0.6217, 0.0713, -0.2), (-0.55, 0.09138, 0.2), (-0.55, 0.09138, -0.2), (-0.4793, 0.109, 0.2), (-0.4793, 0.109, -0.2), (-0.4097, 0.1242, 0.2), (-0.4097, 0.1242, -0.2), (-0.3411, 0.1371, 0.2), (-0.3411, 0.1371, -0.2), (-0.2734, 0.1477, 0.2), (-0.2734, 0.1477, -0.2), (-0.2066, 0.156, 0.2), (-0.2066, 0.156, -0.2), (-0.1407, 0.162, 0.2), (-0.1407, 0.162, -0.2), (-0.07556, 0.166, 0.2), (-0.07556, 0.166, -0.2), (-0.01126, 0.1678, 0.2), (-0.01126, 0.1678, -0.2), (0.05228, 0.1676, 0.2), (0.05228, 0.1676, -0.2), (0.1151, 0.1653, 0.2), (0.1151, 0.1653, -0.2), (0.1772, 0.1611, 0.2), (0.1772, 0.1611, -0.2), (0.2387, 0.155, 0.2), (0.2387, 0.155, -0.2), (0.2996, 0.1471, 0.2), (0.2996, 0.1471, -0.2), (0.3599, 0.1373, 0.2), (0.3599, 0.1373, -0.2), (0.4196, 0.1259, 0.2), (0.4196, 0.1259, -0.2), (0.4789, 0.1127, 0.2), (0.4789, 0.1127, -0.2), (0.5376, 0.09789, 0.2), (0.5376, 0.09789, -0.2), (0.596, 0.08151, 0.2), (0.596, 0.08151, -0.2), (0.6539, 0.06359, 0.2), (0.6539, 0.06359, -0.2), (0.7116, 0.04417, 0.2), (0.7116, 0.04417, -0.2), (0.7215, 0.04057, 0.2), (0.7215, 0.04057, -0.2), (-0.7681, 0.02367, -0.25), (-0.7681, 0.02367, 0.25), (-0.6944, 0.04871, 0.25), (-0.6944, 0.04871, -0.25), (-0.6217, 0.0713, 0.25), (-0.6217, 0.0713, -0.25), (-0.55, 0.09138, 0.25), (-0.55, 0.09138, -0.25), (-0.4793, 0.109, 0.25), (-0.4793, 0.109, -0.25), (-0.4097, 0.1242, 0.25), (-0.4097, 0.1242, -0.25), (-0.3411, 0.1371, 0.25), (-0.3411, 0.1371, -0.25), (-0.2734, 0.1477, 0.25), (-0.2734, 0.1477, -0.25), (-0.2066, 0.156, 0.25), (-0.2066, 0.156, -0.25), (-0.1407, 0.162, 0.25), (-0.1407, 0.162, -0.25), (-0.07556, 0.166, 0.25), (-0.07556, 0.166, -0.25), (-0.01126, 0.1678, 0.25), (-0.01126, 0.1678, -0.25), (0.05228, 0.1676, 0.25), (0.05228, 0.1676, -0.25), (0.1151, 0.1653, 0.25), (0.1151, 0.1653, -0.25), (0.1772, 0.1611, 0.25), (0.1772, 0.1611, -0.25), (0.2387, 0.155, 0.25), (0.2387, 0.155, -0.25), (0.2996, 0.1471, 0.25), (0.2996, 0.1471, -0.25), (0.3599, 0.1373, 0.25), (0.3599, 0.1373, -0.25), (0.4196, 0.1259, 0.25), (0.4196, 0.1259, -0.25), (0.4789, 0.1127, 0.25), (0.4789, 0.1127, -0.25), (0.5376, 0.09789, 0.25), (0.5376, 0.09789, -0.25), (0.596, 0.08151, 0.25), (0.596, 0.08151, -0.25), (0.6539, 0.06359, 0.25), (0.6539, 0.06359, -0.25), (0.7115, 0.04421, 0.25), (0.7115, 0.04421, -0.25), (0.7685, 0.0235, 0.25), (0.7685, 0.0235, -0.25)], [], [(96, 97, 99, 98), (51, 1, 0, 50), (52, 3, 1, 51), (50, 0, 2, 53), (54, 5, 3, 52), (53, 2, 4, 55), (56, 7, 5, 54), (55, 4, 6, 57), (58, 9, 7, 56), (57, 6, 8, 59), (60, 11, 9, 58), (59, 8, 10, 61), (62, 13, 11, 60), (61, 10, 12, 63), (64, 15, 13, 62), (63, 12, 14, 65), (66, 17, 15, 64), (65, 14, 16, 67), (68, 19, 17, 66), (67, 16, 18, 69), (70, 21, 19, 68), (69, 18, 20, 71), (72, 23, 21, 70), (71, 20, 22, 73), (74, 25, 23, 72), (73, 22, 24, 75), (76, 27, 25, 74), (75, 24, 26, 77), (78, 29, 27, 76), (77, 26, 28, 79), (80, 31, 29, 78), (79, 28, 30, 81), (82, 33, 31, 80), (81, 30, 32, 83), (84, 35, 33, 82), (83, 32, 34, 85), (86, 37, 35, 84), (85, 34, 36, 87), (88, 39, 37, 86), (87, 36, 38, 89), (90, 41, 39, 88), (89, 38, 40, 91), (92, 43, 41, 90), (91, 40, 42, 93), (94, 45, 43, 92), (93, 42, 44, 95), (96, 47, 45, 94), (95, 44, 46, 97), (98, 49, 47, 96), (99, 48, 49, 98), (97, 46, 48, 99), (146, 148, 149, 147), (101, 100, 150, 151), (102, 101, 151, 152), (100, 103, 153, 150), (104, 102, 152, 154), (103, 105, 155, 153), (106, 104, 154, 156), (105, 107, 157, 155), (108, 106, 156, 158), (107, 109, 159, 157), (110, 108, 158, 160), (109, 111, 161, 159), (112, 110, 160, 162), (111, 113, 163, 161), (114, 112, 162, 164), (113, 115, 165, 163), (116, 114, 164, 166), (115, 117, 167, 165), (118, 116, 166, 168), (117, 119, 169, 167), (120, 118, 168, 170), (119, 121, 171, 169), (122, 120, 170, 172), (121, 123, 173, 171), (124, 122, 172, 174), (123, 125, 175, 173), (126, 124, 174, 176), (125, 127, 177, 175), (128, 126, 176, 178), (127, 129, 179, 177), (130, 128, 178, 180), (129, 131, 181, 179), (132, 130, 180, 182), (131, 133, 183, 181), (134, 132, 182, 184), (133, 135, 185, 183), (136, 134, 184, 186), (135, 137, 187, 185), (138, 136, 186, 188), (137, 139, 189, 187), (140, 138, 188, 190), (139, 141, 191, 189), (142, 140, 190, 192), (141, 143, 193, 191), (144, 142, 192, 194), (143, 145, 195, 193), (146, 144, 194, 196), (145, 147, 197, 195), (148, 146, 196, 198), (149, 148, 198, 199), (147, 149, 199, 197), (37, 39, 188, 186), (11, 13, 162, 160), (85, 87, 137, 135), (59, 61, 111, 109), (38, 36, 187, 189), (12, 10, 161, 163), (88, 86, 136, 138), (62, 60, 110, 112), (39, 41, 190, 188), (13, 15, 164, 162), (87, 89, 139, 137), (61, 63, 113, 111), (40, 38, 189, 191), (14, 12, 163, 165), (90, 88, 138, 140), (64, 62, 112, 114), (41, 43, 192, 190), (15, 17, 166, 164), (89, 91, 141, 139), (63, 65, 115, 113), (42, 40, 191, 193), (16, 14, 165, 167), (92, 90, 140, 142), (66, 64, 114, 116), (43, 45, 194, 192), (17, 19, 168, 166), (91, 93, 143, 141), (65, 67, 117, 115), (44, 42, 193, 195), (18, 16, 167, 169), (94, 92, 142, 144), (68, 66, 116, 118), (45, 47, 196, 194), (19, 21, 170, 168), (93, 95, 145, 143), (67, 69, 119, 117), (46, 44, 195, 197), (20, 18, 169, 171), (96, 94, 144, 146), (70, 68, 118, 120), (47, 49, 198, 196), (21, 23, 172, 170), (97, 96, 146, 147), (69, 71, 121, 119), (49, 48, 199, 198), (22, 20, 171, 173), (95, 97, 147, 145), (72, 70, 120, 122), (48, 46, 197, 199), (23, 25, 174, 172), (71, 73, 123, 121), (24, 22, 173, 175), (74, 72, 122, 124), (25, 27, 176, 174), (73, 75, 125, 123), (26, 24, 175, 177), (0, 1, 151, 150), (76, 74, 124, 126), (27, 29, 178, 176), (1, 3, 152, 151), (75, 77, 127, 125), (51, 50, 100, 101), (28, 26, 177, 179), (2, 0, 150, 153), (78, 76, 126, 128), (52, 51, 101, 102), (29, 31, 180, 178), (3, 5, 154, 152), (77, 79, 129, 127), (50, 53, 103, 100), (30, 28, 179, 181), (4, 2, 153, 155), (80, 78, 128, 130), (54, 52, 102, 104), (31, 33, 182, 180), (5, 7, 156, 154), (79, 81, 131, 129), (53, 55, 105, 103), (32, 30, 181, 183), (6, 4, 155, 157), (82, 80, 130, 132), (56, 54, 104, 106), (33, 35, 184, 182), (7, 9, 158, 156), (81, 83, 133, 131), (55, 57, 107, 105), (34, 32, 183, 185), (8, 6, 157, 159), (84, 82, 132, 134), (58, 56, 106, 108), (35, 37, 186, 184), (9, 11, 160, 158), (83, 85, 135, 133), (57, 59, 109, 107), (36, 34, 185, 187), (10, 8, 159, 161), (86, 84, 134, 136), (60, 58, 108, 110)])
me_beziercurve_002.polygons.foreach_set('use_smooth', [True] * 200)
_uv = me_beziercurve_002.uv_layers.new(name='UVMap')
_uv.uv.foreach_set('vector', [0.9583, 0.9, 0.9583, 0.1, 0.9655, 0.1, 0.9655, 0.9, 0.02691, 0.9, 0.0, 1.0, 0.0, 0.0, 0.02691, 0.1, 0.04167, 0.9, 0.04167, 1.0, 0.0, 1.0, 0.02691, 0.9, 0.02691, 0.1, 0.0, 0.0, 0.04167, 0.0, 0.04167, 0.1, 0.08333, 0.9, 0.08333, 1.0, 0.04167, 1.0, 0.04167, 0.9, 0.04167, 0.1, 0.04167, 0.0, 0.08333, 0.0, 0.08333, 0.1, 0.125, 0.9, 0.125, 1.0, 0.08333, 1.0, 0.08333, 0.9, 0.08333, 0.1, 0.08333, 0.0, 0.125, 0.0, 0.125, 0.1, 0.1667, 0.9, 0.1667, 1.0, 0.125, 1.0, 0.125, 0.9, 0.125, 0.1, 0.125, 0.0, 0.1667, 0.0, 0.1667, 0.1, 0.2083, 0.9, 0.2083, 1.0, 0.1667, 1.0, 0.1667, 0.9, 0.1667, 0.1, 0.1667, 0.0, 0.2083, 0.0, 0.2083, 0.1, 0.25, 0.9, 0.25, 1.0, 0.2083, 1.0, 0.2083, 0.9, 0.2083, 0.1, 0.2083, 0.0, 0.25, 0.0, 0.25, 0.1, 0.2917, 0.9, 0.2917, 1.0, 0.25, 1.0, 0.25, 0.9, 0.25, 0.1, 0.25, 0.0, 0.2917, 0.0, 0.2917, 0.1, 0.3333, 0.9, 0.3333, 1.0, 0.2917, 1.0, 0.2917, 0.9, 0.2917, 0.1, 0.2917, 0.0, 0.3333, 0.0, 0.3333, 0.1, 0.375, 0.9, 0.375, 1.0, 0.3333, 1.0, 0.3333, 0.9, 0.3333, 0.1, 0.3333, 0.0, 0.375, 0.0, 0.375, 0.1, 0.4167, 0.9, 0.4167, 1.0, 0.375, 1.0, 0.375, 0.9, 0.375, 0.1, 0.375, 0.0, 0.4167, 0.0, 0.4167, 0.1, 0.4583, 0.9, 0.4583, 1.0, 0.4167, 1.0, 0.4167, 0.9, 0.4167, 0.1, 0.4167, 0.0, 0.4583, 0.0, 0.4583, 0.1, 0.5, 0.9, 0.5, 1.0, 0.4583, 1.0, 0.4583, 0.9, 0.4583, 0.1, 0.4583, 0.0, 0.5, 0.0, 0.5, 0.1, 0.5417, 0.9, 0.5417, 1.0, 0.5, 1.0, 0.5, 0.9, 0.5, 0.1, 0.5, 0.0, 0.5417, 0.0, 0.5417, 0.1, 0.5833, 0.9, 0.5833, 1.0, 0.5417, 1.0, 0.5417, 0.9, 0.5417, 0.1, 0.5417, 0.0, 0.5833, 0.0, 0.5833, 0.1, 0.625, 0.9, 0.625, 1.0, 0.5833, 1.0, 0.5833, 0.9, 0.5833, 0.1, 0.5833, 0.0, 0.625, 0.0, 0.625, 0.1, 0.6667, 0.9, 0.6667, 1.0, 0.625, 1.0, 0.625, 0.9, 0.625, 0.1, 0.625, 0.0, 0.6667, 0.0, 0.6667, 0.1, 0.7083, 0.9, 0.7083, 1.0, 0.6667, 1.0, 0.6667, 0.9, 0.6667, 0.1, 0.6667, 0.0, 0.7083, 0.0, 0.7083, 0.1, 0.75, 0.9, 0.75, 1.0, 0.7083, 1.0, 0.7083, 0.9, 0.7083, 0.1, 0.7083, 0.0, 0.75, 0.0, 0.75, 0.1, 0.7917, 0.9, 0.7917, 1.0, 0.75, 1.0, 0.75, 0.9, 0.75, 0.1, 0.75, 0.0, 0.7917, 0.0, 0.7917, 0.1, 0.8333, 0.9, 0.8333, 1.0, 0.7917, 1.0, 0.7917, 0.9, 0.7917, 0.1, 0.7917, 0.0, 0.8333, 0.0, 0.8333, 0.1, 0.875, 0.9, 0.875, 1.0, 0.8333, 1.0, 0.8333, 0.9, 0.8333, 0.1, 0.8333, 0.0, 0.875, 0.0, 0.875, 0.1, 0.9167, 0.9, 0.9167, 1.0, 0.875, 1.0, 0.875, 0.9, 0.875, 0.1, 0.875, 0.0, 0.9167, 0.0, 0.9167, 0.1, 0.9583, 0.9, 0.9583, 1.0, 0.9167, 1.0, 0.9167, 0.9, 0.9167, 0.1, 0.9167, 0.0, 0.9583, 0.0, 0.9583, 0.1, 0.9655, 0.9, 1.0, 1.0, 0.9583, 1.0, 0.9583, 0.9, 0.9655, 0.1, 1.0, 0.0, 1.0, 1.0, 0.9655, 0.9, 0.9583, 0.1, 0.9583, 0.0, 1.0, 0.0, 0.9655, 0.1, 0.9583, 0.9, 0.9655, 0.9, 0.9655, 0.1, 0.9583, 0.1, 0.02691, 0.9, 0.02691, 0.1, 0.0, 0.0, 0.0, 1.0, 0.04167, 0.9, 0.02691, 0.9, 0.0, 1.0, 0.04167, 1.0, 0.02691, 0.1, 0.04167, 0.1, 0.04167, 0.0, 0.0, 0.0, 0.08333, 0.9, 0.04167, 0.9, 0.04167, 1.0, 0.08333, 1.0, 0.04167, 0.1, 0.08333, 0.1, 0.08333, 0.0, 0.04167, 0.0, 0.125, 0.9, 0.08333, 0.9, 0.08333, 1.0, 0.125, 1.0, 0.08333, 0.1, 0.125, 0.1, 0.125, 0.0, 0.08333, 0.0, 0.1667, 0.9, 0.125, 0.9, 0.125, 1.0, 0.1667, 1.0, 0.125, 0.1, 0.1667, 0.1, 0.1667, 0.0, 0.125, 0.0, 0.2083, 0.9, 0.1667, 0.9, 0.1667, 1.0, 0.2083, 1.0, 0.1667, 0.1, 0.2083, 0.1, 0.2083, 0.0, 0.1667, 0.0, 0.25, 0.9, 0.2083, 0.9, 0.2083, 1.0, 0.25, 1.0, 0.2083, 0.1, 0.25, 0.1, 0.25, 0.0, 0.2083, 0.0, 0.2917, 0.9, 0.25, 0.9, 0.25, 1.0, 0.2917, 1.0, 0.25, 0.1, 0.2917, 0.1, 0.2917, 0.0, 0.25, 0.0, 0.3333, 0.9, 0.2917, 0.9, 0.2917, 1.0, 0.3333, 1.0, 0.2917, 0.1, 0.3333, 0.1, 0.3333, 0.0, 0.2917, 0.0, 0.375, 0.9, 0.3333, 0.9, 0.3333, 1.0, 0.375, 1.0, 0.3333, 0.1, 0.375, 0.1, 0.375, 0.0, 0.3333, 0.0, 0.4167, 0.9, 0.375, 0.9, 0.375, 1.0, 0.4167, 1.0, 0.375, 0.1, 0.4167, 0.1, 0.4167, 0.0, 0.375, 0.0, 0.4583, 0.9, 0.4167, 0.9, 0.4167, 1.0, 0.4583, 1.0, 0.4167, 0.1, 0.4583, 0.1, 0.4583, 0.0, 0.4167, 0.0, 0.5, 0.9, 0.4583, 0.9, 0.4583, 1.0, 0.5, 1.0, 0.4583, 0.1, 0.5, 0.1, 0.5, 0.0, 0.4583, 0.0, 0.5417, 0.9, 0.5, 0.9, 0.5, 1.0, 0.5417, 1.0, 0.5, 0.1, 0.5417, 0.1, 0.5417, 0.0, 0.5, 0.0, 0.5833, 0.9, 0.5417, 0.9, 0.5417, 1.0, 0.5833, 1.0, 0.5417, 0.1, 0.5833, 0.1, 0.5833, 0.0, 0.5417, 0.0, 0.625, 0.9, 0.5833, 0.9, 0.5833, 1.0, 0.625, 1.0, 0.5833, 0.1, 0.625, 0.1, 0.625, 0.0, 0.5833, 0.0, 0.6667, 0.9, 0.625, 0.9, 0.625, 1.0, 0.6667, 1.0, 0.625, 0.1, 0.6667, 0.1, 0.6667, 0.0, 0.625, 0.0, 0.7083, 0.9, 0.6667, 0.9, 0.6667, 1.0, 0.7083, 1.0, 0.6667, 0.1, 0.7083, 0.1, 0.7083, 0.0, 0.6667, 0.0, 0.75, 0.9, 0.7083, 0.9, 0.7083, 1.0, 0.75, 1.0, 0.7083, 0.1, 0.75, 0.1, 0.75, 0.0, 0.7083, 0.0, 0.7917, 0.9, 0.75, 0.9, 0.75, 1.0, 0.7917, 1.0, 0.75, 0.1, 0.7917, 0.1, 0.7917, 0.0, 0.75, 0.0, 0.8333, 0.9, 0.7917, 0.9, 0.7917, 1.0, 0.8333, 1.0, 0.7917, 0.1, 0.8333, 0.1, 0.8333, 0.0, 0.7917, 0.0, 0.875, 0.9, 0.8333, 0.9, 0.8333, 1.0, 0.875, 1.0, 0.8333, 0.1, 0.875, 0.1, 0.875, 0.0, 0.8333, 0.0, 0.9167, 0.9, 0.875, 0.9, 0.875, 1.0, 0.9167, 1.0, 0.875, 0.1, 0.9167, 0.1, 0.9167, 0.0, 0.875, 0.0, 0.9583, 0.9, 0.9167, 0.9, 0.9167, 1.0, 0.9583, 1.0, 0.9167, 0.1, 0.9583, 0.1, 0.9583, 0.0, 0.9167, 0.0, 0.9655, 0.9, 0.9583, 0.9, 0.9583, 1.0, 1.0, 1.0, 0.9655, 0.1, 0.9655, 0.9, 1.0, 1.0, 1.0, 0.0, 0.9583, 0.1, 0.9655, 0.1, 1.0, 0.0, 0.9583, 0.0, 0.75, 1.0, 0.7917, 1.0, 0.7917, 1.0, 0.75, 1.0, 0.2083, 1.0, 0.25, 1.0, 0.25, 1.0, 0.2083, 1.0, 0.7083, 0.1, 0.75, 0.1, 0.75, 0.1, 0.7083, 0.1, 0.1667, 0.1, 0.2083, 0.1, 0.2083, 0.1, 0.1667, 0.1, 0.7917, 0.0, 0.75, 0.0, 0.75, 0.0, 0.7917, 0.0, 0.25, 0.0, 0.2083, 0.0, 0.2083, 0.0, 0.25, 0.0, 0.7917, 0.9, 0.75, 0.9, 0.75, 0.9, 0.7917, 0.9, 0.25, 0.9, 0.2083, 0.9, 0.2083, 0.9, 0.25, 0.9, 0.7917, 1.0, 0.8333, 1.0, 0.8333, 1.0, 0.7917, 1.0, 0.25, 1.0, 0.2917, 1.0, 0.2917, 1.0, 0.25, 1.0, 0.75, 0.1, 0.7917, 0.1, 0.7917, 0.1, 0.75, 0.1, 0.2083, 0.1, 0.25, 0.1, 0.25, 0.1, 0.2083, 0.1, 0.8333, 0.0, 0.7917, 0.0, 0.7917, 0.0, 0.8333, 0.0, 0.2917, 0.0, 0.25, 0.0, 0.25, 0.0, 0.2917, 0.0, 0.8333, 0.9, 0.7917, 0.9, 0.7917, 0.9, 0.8333, 0.9, 0.2917, 0.9, 0.25, 0.9, 0.25, 0.9, 0.2917, 0.9, 0.8333, 1.0, 0.875, 1.0, 0.875, 1.0, 0.8333, 1.0, 0.2917, 1.0, 0.3333, 1.0, 0.3333, 1.0, 0.2917, 1.0, 0.7917, 0.1, 0.8333, 0.1, 0.8333, 0.1, 0.7917, 0.1, 0.25, 0.1, 0.2917, 0.1, 0.2917, 0.1, 0.25, 0.1, 0.875, 0.0, 0.8333, 0.0, 0.8333, 0.0, 0.875, 0.0, 0.3333, 0.0, 0.2917, 0.0, 0.2917, 0.0, 0.3333, 0.0, 0.875, 0.9, 0.8333, 0.9, 0.8333, 0.9, 0.875, 0.9, 0.3333, 0.9, 0.2917, 0.9, 0.2917, 0.9, 0.3333, 0.9, 0.875, 1.0, 0.9167, 1.0, 0.9167, 1.0, 0.875, 1.0, 0.3333, 1.0, 0.375, 1.0, 0.375, 1.0, 0.3333, 1.0, 0.8333, 0.1, 0.875, 0.1, 0.875, 0.1, 0.8333, 0.1, 0.2917, 0.1, 0.3333, 0.1, 0.3333, 0.1, 0.2917, 0.1, 0.9167, 0.0, 0.875, 0.0, 0.875, 0.0, 0.9167, 0.0, 0.375, 0.0, 0.3333, 0.0, 0.3333, 0.0, 0.375, 0.0, 0.9167, 0.9, 0.875, 0.9, 0.875, 0.9, 0.9167, 0.9, 0.375, 0.9, 0.3333, 0.9, 0.3333, 0.9, 0.375, 0.9, 0.9167, 1.0, 0.9583, 1.0, 0.9583, 1.0, 0.9167, 1.0, 0.375, 1.0, 0.4167, 1.0, 0.4167, 1.0, 0.375, 1.0, 0.875, 0.1, 0.9167, 0.1, 0.9167, 0.1, 0.875, 0.1, 0.3333, 0.1, 0.375, 0.1, 0.375, 0.1, 0.3333, 0.1, 0.9583, 0.0, 0.9167, 0.0, 0.9167, 0.0, 0.9583, 0.0, 0.4167, 0.0, 0.375, 0.0, 0.375, 0.0, 0.4167, 0.0, 0.9583, 0.9, 0.9167, 0.9, 0.9167, 0.9, 0.9583, 0.9, 0.4167, 0.9, 0.375, 0.9, 0.375, 0.9, 0.4167, 0.9, 0.9583, 1.0, 1.0, 1.0, 1.0, 1.0, 0.9583, 1.0, 0.4167, 1.0, 0.4583, 1.0, 0.4583, 1.0, 0.4167, 1.0, 0.9583, 0.1, 0.9583, 0.9, 0.9583, 0.9, 0.9583, 0.1, 0.375, 0.1, 0.4167, 0.1, 0.4167, 0.1, 0.375, 0.1, 1.0, 1.0, 1.0, 0.0, 1.0, 0.0, 1.0, 1.0, 0.4583, 0.0, 0.4167, 0.0, 0.4167, 0.0, 0.4583, 0.0, 0.9167, 0.1, 0.9583, 0.1, 0.9583, 0.1, 0.9167, 0.1, 0.4583, 0.9, 0.4167, 0.9, 0.4167, 0.9, 0.4583, 0.9, 1.0, 0.0, 0.9583, 0.0, 0.9583, 0.0, 1.0, 0.0, 0.4583, 1.0, 0.5, 1.0, 0.5, 1.0, 0.4583, 1.0, 0.4167, 0.1, 0.4583, 0.1, 0.4583, 0.1, 0.4167, 0.1, 0.5, 0.0, 0.4583, 0.0, 0.4583, 0.0, 0.5, 0.0, 0.5, 0.9, 0.4583, 0.9, 0.4583, 0.9, 0.5, 0.9, 0.5, 1.0, 0.5417, 1.0, 0.5417, 1.0, 0.5, 1.0, 0.4583, 0.1, 0.5, 0.1, 0.5, 0.1, 0.4583, 0.1, 0.5417, 0.0, 0.5, 0.0, 0.5, 0.0, 0.5417, 0.0, 0.0, 0.0, 0.0, 1.0, 0.0, 1.0, 0.0, 0.0, 0.5417, 0.9, 0.5, 0.9, 0.5, 0.9, 0.5417, 0.9, 0.5417, 1.0, 0.5833, 1.0, 0.5833, 1.0, 0.5417, 1.0, 0.0, 1.0, 0.04167, 1.0, 0.04167, 1.0, 0.0, 1.0, 0.5, 0.1, 0.5417, 0.1, 0.5417, 0.1, 0.5, 0.1, 0.02691, 0.9, 0.02691, 0.1, 0.02691, 0.1, 0.02691, 0.9, 0.5833, 0.0, 0.5417, 0.0, 0.5417, 0.0, 0.5833, 0.0, 0.04167, 0.0, 0.0, 0.0, 0.0, 0.0, 0.04167, 0.0, 0.5833, 0.9, 0.5417, 0.9, 0.5417, 0.9, 0.5833, 0.9, 0.04167, 0.9, 0.02691, 0.9, 0.02691, 0.9, 0.04167, 0.9, 0.5833, 1.0, 0.625, 1.0, 0.625, 1.0, 0.5833, 1.0, 0.04167, 1.0, 0.08333, 1.0, 0.08333, 1.0, 0.04167, 1.0, 0.5417, 0.1, 0.5833, 0.1, 0.5833, 0.1, 0.5417, 0.1, 0.02691, 0.1, 0.04167, 0.1, 0.04167, 0.1, 0.02691, 0.1, 0.625, 0.0, 0.5833, 0.0, 0.5833, 0.0, 0.625, 0.0, 0.08333, 0.0, 0.04167, 0.0, 0.04167, 0.0, 0.08333, 0.0, 0.625, 0.9, 0.5833, 0.9, 0.5833, 0.9, 0.625, 0.9, 0.08333, 0.9, 0.04167, 0.9, 0.04167, 0.9, 0.08333, 0.9, 0.625, 1.0, 0.6667, 1.0, 0.6667, 1.0, 0.625, 1.0, 0.08333, 1.0, 0.125, 1.0, 0.125, 1.0, 0.08333, 1.0, 0.5833, 0.1, 0.625, 0.1, 0.625, 0.1, 0.5833, 0.1, 0.04167, 0.1, 0.08333, 0.1, 0.08333, 0.1, 0.04167, 0.1, 0.6667, 0.0, 0.625, 0.0, 0.625, 0.0, 0.6667, 0.0, 0.125, 0.0, 0.08333, 0.0, 0.08333, 0.0, 0.125, 0.0, 0.6667, 0.9, 0.625, 0.9, 0.625, 0.9, 0.6667, 0.9, 0.125, 0.9, 0.08333, 0.9, 0.08333, 0.9, 0.125, 0.9, 0.6667, 1.0, 0.7083, 1.0, 0.7083, 1.0, 0.6667, 1.0, 0.125, 1.0, 0.1667, 1.0, 0.1667, 1.0, 0.125, 1.0, 0.625, 0.1, 0.6667, 0.1, 0.6667, 0.1, 0.625, 0.1, 0.08333, 0.1, 0.125, 0.1, 0.125, 0.1, 0.08333, 0.1, 0.7083, 0.0, 0.6667, 0.0, 0.6667, 0.0, 0.7083, 0.0, 0.1667, 0.0, 0.125, 0.0, 0.125, 0.0, 0.1667, 0.0, 0.7083, 0.9, 0.6667, 0.9, 0.6667, 0.9, 0.7083, 0.9, 0.1667, 0.9, 0.125, 0.9, 0.125, 0.9, 0.1667, 0.9, 0.7083, 1.0, 0.75, 1.0, 0.75, 1.0, 0.7083, 1.0, 0.1667, 1.0, 0.2083, 1.0, 0.2083, 1.0, 0.1667, 1.0, 0.6667, 0.1, 0.7083, 0.1, 0.7083, 0.1, 0.6667, 0.1, 0.125, 0.1, 0.1667, 0.1, 0.1667, 0.1, 0.125, 0.1, 0.75, 0.0, 0.7083, 0.0, 0.7083, 0.0, 0.75, 0.0, 0.2083, 0.0, 0.1667, 0.0, 0.1667, 0.0, 0.2083, 0.0, 0.75, 0.9, 0.7083, 0.9, 0.7083, 0.9, 0.75, 0.9, 0.2083, 0.9, 0.1667, 0.9, 0.1667, 0.9, 0.2083, 0.9])
me_beziercurve_002.use_remesh_fix_poles = True
me_beziercurve_002.use_remesh_preserve_attributes = False
me_beziercurve_002.update()
me_beziercurve_003 = bpy.data.meshes.new('BezierCurve.003')
me_beziercurve_003.from_pydata([(-0.76, 7.451e-09, -0.25), (-0.76, -7.451e-09, 0.25), (-0.6867, 0.02493, -0.25), (-0.6867, 0.02493, 0.25), (-0.6146, 0.04732, -0.25), (-0.6146, 0.04732, 0.25), (-0.5436, 0.06721, -0.25), (-0.5436, 0.06721, 0.25), (-0.4736, 0.08467, -0.25), (-0.4736, 0.08467, 0.25), (-0.4047, 0.09973, -0.25), (-0.4047, 0.09973, 0.25), (-0.3369, 0.1125, -0.25), (-0.3369, 0.1125, 0.25), (-0.2699, 0.1229, -0.25), (-0.2699, 0.1229, 0.25), (-0.2039, 0.1311, -0.25), (-0.2039, 0.1311, 0.25), (-0.1388, 0.1371, -0.25), (-0.1388, 0.1371, 0.25), (-0.07445, 0.141, -0.25), (-0.07445, 0.141, 0.25), (-0.01095, 0.1428, -0.25), (-0.01095, 0.1428, 0.25), (0.05179, 0.1426, -0.25), (0.05179, 0.1426, 0.25), (0.1138, 0.1404, -0.25), (0.1138, 0.1404, 0.25), (0.1752, 0.1362, -0.25), (0.1752, 0.1362, 0.25), (0.2359, 0.1302, -0.25), (0.2359, 0.1302, 0.25), (0.296, 0.1224, -0.25), (0.296, 0.1224, 0.25), (0.3555, 0.1127, -0.25), (0.3555, 0.1127, 0.25), (0.4145, 0.1014, -0.25), (0.4145, 0.1014, 0.25), (0.4731, 0.08837, -0.25), (0.4731, 0.08837, 0.25), (0.5312, 0.07374, -0.25), (0.5312, 0.07374, 0.25), (0.5889, 0.05753, -0.25), (0.5889, 0.05753, 0.25), (0.6462, 0.0398, -0.25), (0.6462, 0.0398, 0.25), (0.7033, 0.02061, -0.25), (0.7033, 0.02061, 0.25), (0.76, 1.863e-08, -0.25), (0.76, -1.863e-08, 0.25), (-0.7681, 0.02367, -0.25), (-0.7681, 0.02367, 0.25), (-0.6944, 0.04871, 0.25), (-0.6944, 0.04871, -0.25), (-0.6217, 0.0713, 0.25), (-0.6217, 0.0713, -0.25), (-0.55, 0.09138, 0.25), (-0.55, 0.09138, -0.25), (-0.4793, 0.109, 0.25), (-0.4793, 0.109, -0.25), (-0.4097, 0.1242, 0.25), (-0.4097, 0.1242, -0.25), (-0.3411, 0.1371, 0.25), (-0.3411, 0.1371, -0.25), (-0.2734, 0.1477, 0.25), (-0.2734, 0.1477, -0.25), (-0.2066, 0.156, 0.25), (-0.2066, 0.156, -0.25), (-0.1407, 0.162, 0.25), (-0.1407, 0.162, -0.25), (-0.07556, 0.166, 0.25), (-0.07556, 0.166, -0.25), (-0.01126, 0.1678, 0.25), (-0.01126, 0.1678, -0.25), (0.05228, 0.1676, 0.25), (0.05228, 0.1676, -0.25), (0.1151, 0.1653, 0.25), (0.1151, 0.1653, -0.25), (0.1772, 0.1611, 0.25), (0.1772, 0.1611, -0.25), (0.2387, 0.155, 0.25), (0.2387, 0.155, -0.25), (0.2996, 0.1471, 0.25), (0.2996, 0.1471, -0.25), (0.3599, 0.1373, 0.25), (0.3599, 0.1373, -0.25), (0.4196, 0.1259, 0.25), (0.4196, 0.1259, -0.25), (0.4789, 0.1127, 0.25), (0.4789, 0.1127, -0.25), (0.5376, 0.09789, 0.25), (0.5376, 0.09789, -0.25), (0.596, 0.08151, 0.25), (0.596, 0.08151, -0.25), (0.6539, 0.06359, 0.25), (0.6539, 0.06359, -0.25), (0.7115, 0.04421, 0.25), (0.7115, 0.04421, -0.25), (0.7685, 0.0235, 0.25), (0.7685, 0.0235, -0.25)], [], [(1, 0, 2, 3), (3, 2, 4, 5), (5, 4, 6, 7), (7, 6, 8, 9), (9, 8, 10, 11), (11, 10, 12, 13), (13, 12, 14, 15), (15, 14, 16, 17), (17, 16, 18, 19), (19, 18, 20, 21), (21, 20, 22, 23), (23, 22, 24, 25), (25, 24, 26, 27), (27, 26, 28, 29), (29, 28, 30, 31), (31, 30, 32, 33), (33, 32, 34, 35), (35, 34, 36, 37), (37, 36, 38, 39), (39, 38, 40, 41), (41, 40, 42, 43), (43, 42, 44, 45), (45, 44, 46, 47), (47, 46, 48, 49), (51, 52, 53, 50), (52, 54, 55, 53), (54, 56, 57, 55), (56, 58, 59, 57), (58, 60, 61, 59), (60, 62, 63, 61), (62, 64, 65, 63), (64, 66, 67, 65), (66, 68, 69, 67), (68, 70, 71, 69), (70, 72, 73, 71), (72, 74, 75, 73), (74, 76, 77, 75), (76, 78, 79, 77), (78, 80, 81, 79), (80, 82, 83, 81), (82, 84, 85, 83), (84, 86, 87, 85), (86, 88, 89, 87), (88, 90, 91, 89), (90, 92, 93, 91), (92, 94, 95, 93), (94, 96, 97, 95), (96, 98, 99, 97), (45, 47, 96, 94), (0, 1, 51, 50), (18, 16, 67, 69), (36, 34, 85, 87), (1, 3, 52, 51), (19, 21, 70, 68), (37, 39, 88, 86), (10, 8, 59, 61), (28, 26, 77, 79), (46, 44, 95, 97), (11, 13, 62, 60), (29, 31, 80, 78), (47, 49, 98, 96), (2, 0, 50, 53), (20, 18, 69, 71), (38, 36, 87, 89), (49, 48, 99, 98), (3, 5, 54, 52), (21, 23, 72, 70), (39, 41, 90, 88), (12, 10, 61, 63), (30, 28, 79, 81), (48, 46, 97, 99), (13, 15, 64, 62), (31, 33, 82, 80), (4, 2, 53, 55), (22, 20, 71, 73), (40, 38, 89, 91), (5, 7, 56, 54), (23, 25, 74, 72), (41, 43, 92, 90), (14, 12, 63, 65), (32, 30, 81, 83), (15, 17, 66, 64), (33, 35, 84, 82), (6, 4, 55, 57), (24, 22, 73, 75), (42, 40, 91, 93), (7, 9, 58, 56), (25, 27, 76, 74), (43, 45, 94, 92), (16, 14, 65, 67), (34, 32, 83, 85), (17, 19, 68, 66), (35, 37, 86, 84), (8, 6, 57, 59), (26, 24, 75, 77), (44, 42, 93, 95), (9, 11, 60, 58), (27, 29, 78, 76)])
me_beziercurve_003.polygons.foreach_set('use_smooth', [True] * 98)
_uv = me_beziercurve_003.uv_layers.new(name='UVMap')
_uv.uv.foreach_set('vector', [0.0, 1.0, 0.0, 0.0, 0.04167, 0.0, 0.04167, 1.0, 0.04167, 1.0, 0.04167, 0.0, 0.08333, 0.0, 0.08333, 1.0, 0.08333, 1.0, 0.08333, 0.0, 0.125, 0.0, 0.125, 1.0, 0.125, 1.0, 0.125, 0.0, 0.1667, 0.0, 0.1667, 1.0, 0.1667, 1.0, 0.1667, 0.0, 0.2083, 0.0, 0.2083, 1.0, 0.2083, 1.0, 0.2083, 0.0, 0.25, 0.0, 0.25, 1.0, 0.25, 1.0, 0.25, 0.0, 0.2917, 0.0, 0.2917, 1.0, 0.2917, 1.0, 0.2917, 0.0, 0.3333, 0.0, 0.3333, 1.0, 0.3333, 1.0, 0.3333, 0.0, 0.375, 0.0, 0.375, 1.0, 0.375, 1.0, 0.375, 0.0, 0.4167, 0.0, 0.4167, 1.0, 0.4167, 1.0, 0.4167, 0.0, 0.4583, 0.0, 0.4583, 1.0, 0.4583, 1.0, 0.4583, 0.0, 0.5, 0.0, 0.5, 1.0, 0.5, 1.0, 0.5, 0.0, 0.5417, 0.0, 0.5417, 1.0, 0.5417, 1.0, 0.5417, 0.0, 0.5833, 0.0, 0.5833, 1.0, 0.5833, 1.0, 0.5833, 0.0, 0.625, 0.0, 0.625, 1.0, 0.625, 1.0, 0.625, 0.0, 0.6667, 0.0, 0.6667, 1.0, 0.6667, 1.0, 0.6667, 0.0, 0.7083, 0.0, 0.7083, 1.0, 0.7083, 1.0, 0.7083, 0.0, 0.75, 0.0, 0.75, 1.0, 0.75, 1.0, 0.75, 0.0, 0.7917, 0.0, 0.7917, 1.0, 0.7917, 1.0, 0.7917, 0.0, 0.8333, 0.0, 0.8333, 1.0, 0.8333, 1.0, 0.8333, 0.0, 0.875, 0.0, 0.875, 1.0, 0.875, 1.0, 0.875, 0.0, 0.9167, 0.0, 0.9167, 1.0, 0.9167, 1.0, 0.9167, 0.0, 0.9583, 0.0, 0.9583, 1.0, 0.9583, 1.0, 0.9583, 0.0, 1.0, 0.0, 1.0, 1.0, 0.0, 1.0, 0.04167, 1.0, 0.04167, 0.0, 0.0, 0.0, 0.04167, 1.0, 0.08333, 1.0, 0.08333, 0.0, 0.04167, 0.0, 0.08333, 1.0, 0.125, 1.0, 0.125, 0.0, 0.08333, 0.0, 0.125, 1.0, 0.1667, 1.0, 0.1667, 0.0, 0.125, 0.0, 0.1667, 1.0, 0.2083, 1.0, 0.2083, 0.0, 0.1667, 0.0, 0.2083, 1.0, 0.25, 1.0, 0.25, 0.0, 0.2083, 0.0, 0.25, 1.0, 0.2917, 1.0, 0.2917, 0.0, 0.25, 0.0, 0.2917, 1.0, 0.3333, 1.0, 0.3333, 0.0, 0.2917, 0.0, 0.3333, 1.0, 0.375, 1.0, 0.375, 0.0, 0.3333, 0.0, 0.375, 1.0, 0.4167, 1.0, 0.4167, 0.0, 0.375, 0.0, 0.4167, 1.0, 0.4583, 1.0, 0.4583, 0.0, 0.4167, 0.0, 0.4583, 1.0, 0.5, 1.0, 0.5, 0.0, 0.4583, 0.0, 0.5, 1.0, 0.5417, 1.0, 0.5417, 0.0, 0.5, 0.0, 0.5417, 1.0, 0.5833, 1.0, 0.5833, 0.0, 0.5417, 0.0, 0.5833, 1.0, 0.625, 1.0, 0.625, 0.0, 0.5833, 0.0, 0.625, 1.0, 0.6667, 1.0, 0.6667, 0.0, 0.625, 0.0, 0.6667, 1.0, 0.7083, 1.0, 0.7083, 0.0, 0.6667, 0.0, 0.7083, 1.0, 0.75, 1.0, 0.75, 0.0, 0.7083, 0.0, 0.75, 1.0, 0.7917, 1.0, 0.7917, 0.0, 0.75, 0.0, 0.7917, 1.0, 0.8333, 1.0, 0.8333, 0.0, 0.7917, 0.0, 0.8333, 1.0, 0.875, 1.0, 0.875, 0.0, 0.8333, 0.0, 0.875, 1.0, 0.9167, 1.0, 0.9167, 0.0, 0.875, 0.0, 0.9167, 1.0, 0.9583, 1.0, 0.9583, 0.0, 0.9167, 0.0, 0.9583, 1.0, 1.0, 1.0, 1.0, 0.0, 0.9583, 0.0, 0.9167, 1.0, 0.9583, 1.0, 0.9583, 1.0, 0.9167, 1.0, 0.0, 0.0, 0.0, 1.0, 0.0, 1.0, 0.0, 0.0, 0.375, 0.0, 0.3333, 0.0, 0.3333, 0.0, 0.375, 0.0, 0.75, 0.0, 0.7083, 0.0, 0.7083, 0.0, 0.75, 0.0, 0.0, 1.0, 0.04167, 1.0, 0.04167, 1.0, 0.0, 1.0, 0.375, 1.0, 0.4167, 1.0, 0.4167, 1.0, 0.375, 1.0, 0.75, 1.0, 0.7917, 1.0, 0.7917, 1.0, 0.75, 1.0, 0.2083, 0.0, 0.1667, 0.0, 0.1667, 0.0, 0.2083, 0.0, 0.5833, 0.0, 0.5417, 0.0, 0.5417, 0.0, 0.5833, 0.0, 0.9583, 0.0, 0.9167, 0.0, 0.9167, 0.0, 0.9583, 0.0, 0.2083, 1.0, 0.25, 1.0, 0.25, 1.0, 0.2083, 1.0, 0.5833, 1.0, 0.625, 1.0, 0.625, 1.0, 0.5833, 1.0, 0.9583, 1.0, 1.0, 1.0, 1.0, 1.0, 0.9583, 1.0, 0.04167, 0.0, 0.0, 0.0, 0.0, 0.0, 0.04167, 0.0, 0.4167, 0.0, 0.375, 0.0, 0.375, 0.0, 0.4167, 0.0, 0.7917, 0.0, 0.75, 0.0, 0.75, 0.0, 0.7917, 0.0, 1.0, 1.0, 1.0, 0.0, 1.0, 0.0, 1.0, 1.0, 0.04167, 1.0, 0.08333, 1.0, 0.08333, 1.0, 0.04167, 1.0, 0.4167, 1.0, 0.4583, 1.0, 0.4583, 1.0, 0.4167, 1.0, 0.7917, 1.0, 0.8333, 1.0, 0.8333, 1.0, 0.7917, 1.0, 0.25, 0.0, 0.2083, 0.0, 0.2083, 0.0, 0.25, 0.0, 0.625, 0.0, 0.5833, 0.0, 0.5833, 0.0, 0.625, 0.0, 1.0, 0.0, 0.9583, 0.0, 0.9583, 0.0, 1.0, 0.0, 0.25, 1.0, 0.2917, 1.0, 0.2917, 1.0, 0.25, 1.0, 0.625, 1.0, 0.6667, 1.0, 0.6667, 1.0, 0.625, 1.0, 0.08333, 0.0, 0.04167, 0.0, 0.04167, 0.0, 0.08333, 0.0, 0.4583, 0.0, 0.4167, 0.0, 0.4167, 0.0, 0.4583, 0.0, 0.8333, 0.0, 0.7917, 0.0, 0.7917, 0.0, 0.8333, 0.0, 0.08333, 1.0, 0.125, 1.0, 0.125, 1.0, 0.08333, 1.0, 0.4583, 1.0, 0.5, 1.0, 0.5, 1.0, 0.4583, 1.0, 0.8333, 1.0, 0.875, 1.0, 0.875, 1.0, 0.8333, 1.0, 0.2917, 0.0, 0.25, 0.0, 0.25, 0.0, 0.2917, 0.0, 0.6667, 0.0, 0.625, 0.0, 0.625, 0.0, 0.6667, 0.0, 0.2917, 1.0, 0.3333, 1.0, 0.3333, 1.0, 0.2917, 1.0, 0.6667, 1.0, 0.7083, 1.0, 0.7083, 1.0, 0.6667, 1.0, 0.125, 0.0, 0.08333, 0.0, 0.08333, 0.0, 0.125, 0.0, 0.5, 0.0, 0.4583, 0.0, 0.4583, 0.0, 0.5, 0.0, 0.875, 0.0, 0.8333, 0.0, 0.8333, 0.0, 0.875, 0.0, 0.125, 1.0, 0.1667, 1.0, 0.1667, 1.0, 0.125, 1.0, 0.5, 1.0, 0.5417, 1.0, 0.5417, 1.0, 0.5, 1.0, 0.875, 1.0, 0.9167, 1.0, 0.9167, 1.0, 0.875, 1.0, 0.3333, 0.0, 0.2917, 0.0, 0.2917, 0.0, 0.3333, 0.0, 0.7083, 0.0, 0.6667, 0.0, 0.6667, 0.0, 0.7083, 0.0, 0.3333, 1.0, 0.375, 1.0, 0.375, 1.0, 0.3333, 1.0, 0.7083, 1.0, 0.75, 1.0, 0.75, 1.0, 0.7083, 1.0, 0.1667, 0.0, 0.125, 0.0, 0.125, 0.0, 0.1667, 0.0, 0.5417, 0.0, 0.5, 0.0, 0.5, 0.0, 0.5417, 0.0, 0.9167, 0.0, 0.875, 0.0, 0.875, 0.0, 0.9167, 0.0, 0.1667, 1.0, 0.2083, 1.0, 0.2083, 1.0, 0.1667, 1.0, 0.5417, 1.0, 0.5833, 1.0, 0.5833, 1.0, 0.5417, 1.0])
me_beziercurve_003.use_remesh_fix_poles = True
me_beziercurve_003.use_remesh_preserve_attributes = False
me_beziercurve_003.update()

# ---- objects
ob_m1 = bpy.data.objects.new('m1', me_plane)
ob_m2 = bpy.data.objects.new('m2', me_plane_005)
ob_m3 = bpy.data.objects.new('m3', me_plane_001)
ob_m4 = bpy.data.objects.new('m4', me_circle)
ob_plane = bpy.data.objects.new('Plane', me_plane_002)
ob_m5 = bpy.data.objects.new('m5', me_beziercurve)
ob_m6 = bpy.data.objects.new('m6', me_beziercurve_001)
ob_m1_plane = bpy.data.objects.new('m1_Plane', me_m1_plane)
ob_m8 = bpy.data.objects.new('m8', me_beziercurve_002)
ob_m7 = bpy.data.objects.new('m7', me_beziercurve_003)

# ---- transforms, parenting, visibility, modifiers, constraints
ob_m1.location = (0.0, 0.0, 0.0)
ob_m1.hide_render = True
ob_m2.location = (0.0, 0.0, 0.0)
ob_m2.hide_render = True
ob_m3.location = (0.0, 0.0, 0.0)
ob_m3.hide_render = True
ob_m4.location = (0.0, 0.0, 0.0)
ob_m4.hide_render = True
ob_plane.location = (0.0, 0.0, 0.0)
ob_m5.location = (0.0, 0.0, 0.0)
_m = ob_m5.modifiers.new('Auto Smooth', 'NODES')
_m.node_group = ng_auto_smooth
_gi = [s.identifier for s in ng_auto_smooth.interface.items_tree if s.item_type == 'SOCKET' and s.in_out == 'INPUT']
_m[_gi[1]] = 0.5236  # Angle
ob_m6.location = (0.0, 0.0, 0.0)
_m = ob_m6.modifiers.new('Auto Smooth', 'NODES')
_m.node_group = ng_auto_smooth
_gi = [s.identifier for s in ng_auto_smooth.interface.items_tree if s.item_type == 'SOCKET' and s.in_out == 'INPUT']
_m[_gi[1]] = 0.5236  # Angle
ob_m1_plane.location = (0.0, 0.0, 0.0)
ob_m1_plane.rotation_euler = (1.571, -0.0, 0.0)
ob_m8.location = (0.0, 0.0, 0.0)
ob_m8.rotation_euler = (1.571, -0.0, 1.571)
ob_m8.scale = (1.181, 1.181, 1.181)
_m = ob_m8.modifiers.new('Auto Smooth', 'NODES')
_m.node_group = ng_auto_smooth
_gi = [s.identifier for s in ng_auto_smooth.interface.items_tree if s.item_type == 'SOCKET' and s.in_out == 'INPUT']
_m[_gi[1]] = 0.5236  # Angle
ob_m7.location = (0.0, 0.0, 0.0)
ob_m7.rotation_euler = (1.571, -0.0, 1.571)
ob_m7.scale = (1.181, 1.181, 1.181)
_m = ob_m7.modifiers.new('Auto Smooth', 'NODES')
_m.node_group = ng_auto_smooth
_gi = [s.identifier for s in ng_auto_smooth.interface.items_tree if s.item_type == 'SOCKET' and s.in_out == 'INPUT']
_m[_gi[1]] = 0.5236  # Angle

# ---- collection membership
col_particles.objects.link(ob_m1)
col_particles.objects.link(ob_m2)
col_particles.objects.link(ob_m3)
col_particles.objects.link(ob_m4)
col_particles.objects.link(ob_plane)
col_particles.objects.link(ob_m5)
col_particles.objects.link(ob_m6)
col_particles.objects.link(ob_m1_plane)
col_particles.objects.link(ob_m8)
col_particles.objects.link(ob_m7)

# ---- scene / render settings (as saved in the file)
scene.frame_start = 1; scene.frame_end = 250; scene.frame_set(63)
scene.render.engine = 'BLENDER_EEVEE_NEXT'
scene.cycles.use_denoising = False
scene.cycles.samples = 128
scene.cycles.sampling_pattern = 'TABULATED_SOBOL'
scene.cycles.use_adaptive_sampling = False
scene.cycles.use_light_tree = False
scene.view_settings.view_transform = 'Filmic'
bpy.context.view_layer.update()

# ---- added for rendering (the .blend has no active camera and no usable light): camera, sun
cam_auto = bpy.data.cameras.new('AutoCamera')
cam_auto.lens = 50.0
cam_auto.sensor_width = 36.0
cam_auto.clip_end = 1000.0
ob_auto_camera = bpy.data.objects.new('AutoCamera', cam_auto)
scene.collection.objects.link(ob_auto_camera)
ob_auto_camera.location = (19.3227, -23.1872, 15.505)
ob_auto_camera.rotation_euler = (1.09748, -7.21219e-08, 0.694738)
scene.camera = ob_auto_camera
light_auto_sun = bpy.data.lights.new('AutoSun', 'SUN')
light_auto_sun.energy = 3.0
light_auto_sun.angle = 0.0523599
ob_auto_sun = bpy.data.objects.new('AutoSun', light_auto_sun)
scene.collection.objects.link(ob_auto_sun)
ob_auto_sun.rotation_euler = (0.872665, 0.174533, 0.523599)
bpy.context.view_layer.update()
